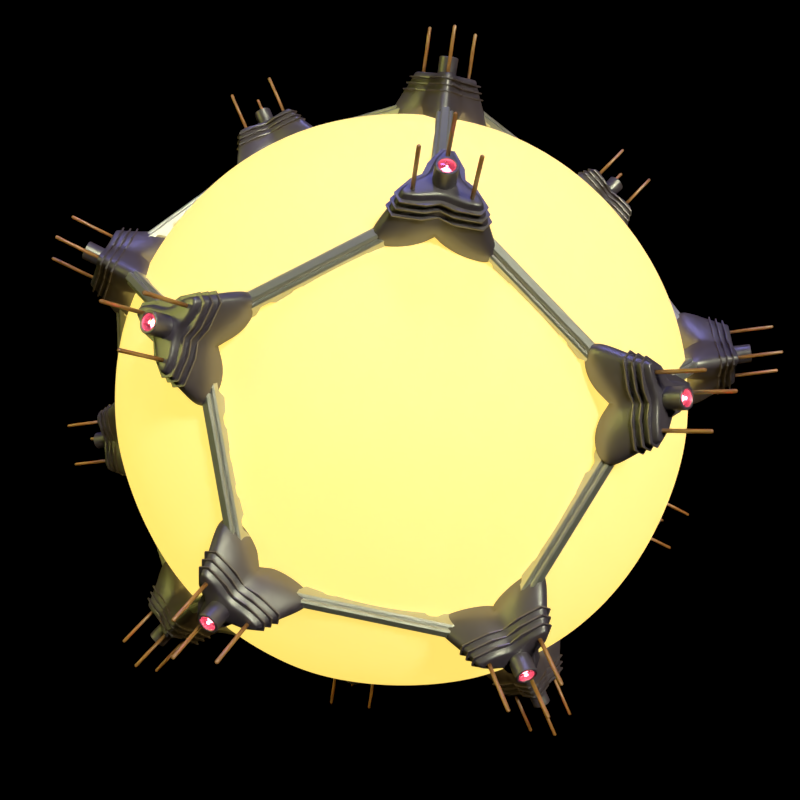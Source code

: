 # Source: plasma_torpedo.blend  (saved by Blender 2.79.0; exported with 4.5.12 LTS)
import bpy
from mathutils import Matrix  # noqa: F401  (used for matrix-valued properties, if any)

bpy.ops.wm.read_factory_settings(use_empty=True)
scene = bpy.context.scene
scene.name = 'Scene'

# ---- collections
col_collection_1 = bpy.data.collections.new('Collection 1'); scene.collection.children.link(col_collection_1)
col_collection_2 = bpy.data.collections.new('Collection 2'); scene.collection.children.link(col_collection_2)
col_collection_11 = bpy.data.collections.new('Collection 11'); scene.collection.children.link(col_collection_11)
col_collection_11.hide_render = True
col_collection_11.hide_viewport = True
col_collection_12 = bpy.data.collections.new('Collection 12'); scene.collection.children.link(col_collection_12)
col_collection_12.hide_render = True
col_collection_12.hide_viewport = True
col_collection_13 = bpy.data.collections.new('Collection 13'); scene.collection.children.link(col_collection_13)
col_collection_13.hide_render = True
col_collection_13.hide_viewport = True
col_collection_14 = bpy.data.collections.new('Collection 14'); scene.collection.children.link(col_collection_14)
col_collection_14.hide_render = True
col_collection_14.hide_viewport = True
col_collection_15 = bpy.data.collections.new('Collection 15'); scene.collection.children.link(col_collection_15)
col_collection_15.hide_render = True
col_collection_15.hide_viewport = True
col_collection_16 = bpy.data.collections.new('Collection 16'); scene.collection.children.link(col_collection_16)
col_collection_16.hide_render = True
col_collection_16.hide_viewport = True
col_cap = bpy.data.collections.new('Cap')  # instanced only; not linked into the scene
col_sensor = bpy.data.collections.new('Sensor')  # instanced only; not linked into the scene
col_strut = bpy.data.collections.new('Strut')  # instanced only; not linked into the scene

# ---- materials (node trees are filled in below, after node groups)
mat_plasma = bpy.data.materials.new('Plasma')
mat_plasma.alpha_threshold = 0.0
mat_plasma.roughness = 0.5
mat_strut = bpy.data.materials.new('Strut')
mat_strut.alpha_threshold = 0.0
mat_strut.roughness = 0.5
mat_metal_dark = bpy.data.materials.new('Metal Dark')
mat_metal_dark.alpha_threshold = 0.0
mat_metal_dark.roughness = 0.5
mat_lens_glass = bpy.data.materials.new('Lens Glass')
mat_lens_glass.alpha_threshold = 0.0
mat_lens_glass.roughness = 0.5
mat_material = bpy.data.materials.new('Material')
mat_material.alpha_threshold = 0.0
mat_material.roughness = 0.5
mat_metal_orange = bpy.data.materials.new('Metal Orange')
mat_metal_orange.alpha_threshold = 0.0
mat_metal_orange.roughness = 0.5

# ---- node groups
ng_auto_smooth = bpy.data.node_groups.new('Auto Smooth', 'GeometryNodeTree')
_s = ng_auto_smooth.interface.new_socket(name='Geometry', in_out='OUTPUT', socket_type='NodeSocketGeometry')
_s = ng_auto_smooth.interface.new_socket(name='Geometry', in_out='INPUT', socket_type='NodeSocketGeometry')
_s = ng_auto_smooth.interface.new_socket(name='Angle', in_out='INPUT', socket_type='NodeSocketFloat')
_s.subtype = 'ANGLE'
_s.min_value = 0.0
_s.max_value = 3.142
ng_auto_smooth.is_modifier = True
_N = ng_auto_smooth.nodes; _L = ng_auto_smooth.links
n0 = _N.new('NodeGroupOutput'); n0.name = 'Group Output'; n0.location = (480, -100)
n1 = _N.new('NodeGroupInput'); n1.name = 'Group Input'; n1.location = (-420, -300)
n2 = _N.new('NodeGroupInput'); n2.name = 'Group Input.001'; n2.location = (-60, -100)
n3 = _N.new('GeometryNodeSetShadeSmooth'); n3.name = 'Set Shade Smooth'; n3.location = (120, -100)
n3.domain = 'EDGE'
n4 = _N.new('GeometryNodeSetShadeSmooth'); n4.name = 'Set Shade Smooth.001'; n4.location = (300, -100)
n5 = _N.new('GeometryNodeInputMeshEdgeAngle'); n5.name = 'Edge Angle'; n5.location = (-420, -220)
n6 = _N.new('GeometryNodeInputEdgeSmooth'); n6.name = 'Is Edge Smooth'; n6.location = (-60, -160)
n7 = _N.new('GeometryNodeInputShadeSmooth'); n7.name = 'Is Face Smooth'; n7.location = (-240, -340)
n8 = _N.new('FunctionNodeBooleanMath'); n8.name = 'Boolean Math'; n8.location = (-60, -220)
n9 = _N.new('FunctionNodeCompare'); n9.name = 'Compare'; n9.location = (-240, -180)
n9.operation = 'LESS_EQUAL'
_L.new(n5.outputs[0], n9.inputs[0])
_L.new(n4.outputs[0], n0.inputs[0])
_L.new(n1.outputs[1], n9.inputs[1])
_L.new(n9.outputs[0], n8.inputs[0])
_L.new(n7.outputs[0], n8.inputs[1])
_L.new(n2.outputs[0], n3.inputs[0])
_L.new(n6.outputs[0], n3.inputs[1])
_L.new(n3.outputs[0], n4.inputs[0])
_L.new(n8.outputs[0], n3.inputs[2])
n0.is_active_output = True

# ---- material node trees
mat_plasma.use_nodes = True; mat_plasma.node_tree.nodes.clear()
_N = mat_plasma.node_tree.nodes; _L = mat_plasma.node_tree.links
n0 = _N.new('ShaderNodeEmission'); n0.name = 'Emission'; n0.location = (43, 416)
n0.inputs[0].default_value = (0.8, 0.5779, 0.116, 1.0)
n0.inputs[1].default_value = 3.0
n1 = _N.new('ShaderNodeOutputMaterial'); n1.name = 'Material Output'; n1.location = (519, 300)
n2 = _N.new('ShaderNodeMixShader'); n2.name = 'Mix Shader'; n2.location = (302, 403)
n2.inputs[0].default_value = 0.5455
n3 = _N.new('ShaderNodeBsdfDiffuse'); n3.name = 'Diffuse BSDF'; n3.location = (34, 278)
_L.new(n0.outputs[0], n2.inputs[1])
_L.new(n2.outputs[0], n1.inputs[0])
_L.new(n3.outputs[0], n2.inputs[2])
n1.is_active_output = True
mat_strut.use_nodes = True; mat_strut.node_tree.nodes.clear()
_N = mat_strut.node_tree.nodes; _L = mat_strut.node_tree.links
n0 = _N.new('ShaderNodeOutputMaterial'); n0.name = 'Material Output'; n0.location = (350, 300)
n1 = _N.new('ShaderNodeBsdfDiffuse'); n1.name = 'Diffuse BSDF'; n1.location = (-100, 242)
n1.inputs[0].default_value = (0.284, 0.284, 0.284, 1.0)
n2 = _N.new('ShaderNodeMixShader'); n2.name = 'Mix Shader'; n2.location = (130, 349)
n3 = _N.new('ShaderNodeBsdfAnisotropic'); n3.name = 'Glossy BSDF'; n3.location = (-97, 436)
n3.distribution = 'GGX'
n3.inputs[0].default_value = (1.0, 1.0, 1.0, 1.0)
n3.inputs[1].default_value = 0.4472
_L.new(n1.outputs[0], n2.inputs[2])
_L.new(n2.outputs[0], n0.inputs[0])
_L.new(n3.outputs[0], n2.inputs[1])
n0.is_active_output = True
mat_metal_dark.use_nodes = True; mat_metal_dark.node_tree.nodes.clear()
_N = mat_metal_dark.node_tree.nodes; _L = mat_metal_dark.node_tree.links
n0 = _N.new('ShaderNodeOutputMaterial'); n0.name = 'Material Output'; n0.location = (415, 300)
n1 = _N.new('ShaderNodeBsdfDiffuse'); n1.name = 'Diffuse BSDF'; n1.location = (-35, 231)
n1.inputs[0].default_value = (0.08669, 0.06707, 0.1133, 1.0)
n2 = _N.new('ShaderNodeBsdfAnisotropic'); n2.name = 'Glossy BSDF'; n2.location = (-17, 408)
n2.distribution = 'GGX'
n2.inputs[1].default_value = 0.4472
n3 = _N.new('ShaderNodeMixShader'); n3.name = 'Mix Shader'; n3.location = (195, 338)
n3.inputs[0].default_value = 0.7636
_L.new(n1.outputs[0], n3.inputs[2])
_L.new(n3.outputs[0], n0.inputs[0])
_L.new(n2.outputs[0], n3.inputs[1])
n0.is_active_output = True
mat_lens_glass.use_nodes = True; mat_lens_glass.node_tree.nodes.clear()
_N = mat_lens_glass.node_tree.nodes; _L = mat_lens_glass.node_tree.links
n0 = _N.new('ShaderNodeBsdfGlass'); n0.name = 'Glass BSDF'; n0.location = (-84, 368)
n0.distribution = 'BECKMANN'
n0.inputs[2].default_value = 1.45
n1 = _N.new('ShaderNodeOutputMaterial'); n1.name = 'Material Output'; n1.location = (300, 300)
_L.new(n0.outputs[0], n1.inputs[0])
n1.is_active_output = True
mat_material.use_nodes = True; mat_material.node_tree.nodes.clear()
_N = mat_material.node_tree.nodes; _L = mat_material.node_tree.links
n0 = _N.new('ShaderNodeOutputMaterial'); n0.name = 'Material Output'; n0.location = (300, 300)
n1 = _N.new('ShaderNodeBsdfDiffuse'); n1.name = 'Diffuse BSDF'; n1.location = (10, 300)
_L.new(n1.outputs[0], n0.inputs[0])
n0.is_active_output = True
mat_metal_orange.use_nodes = True; mat_metal_orange.node_tree.nodes.clear()
_N = mat_metal_orange.node_tree.nodes; _L = mat_metal_orange.node_tree.links
n0 = _N.new('ShaderNodeOutputMaterial'); n0.name = 'Material Output'; n0.location = (415, 300)
n1 = _N.new('ShaderNodeBsdfDiffuse'); n1.name = 'Diffuse BSDF'; n1.location = (-35, 231)
n1.inputs[0].default_value = (0.5084, 0.2063, 0.03851, 1.0)
n2 = _N.new('ShaderNodeBsdfAnisotropic'); n2.name = 'Glossy BSDF'; n2.location = (-17, 408)
n2.distribution = 'GGX'
n2.inputs[1].default_value = 0.4472
n3 = _N.new('ShaderNodeMixShader'); n3.name = 'Mix Shader'; n3.location = (195, 338)
n3.inputs[0].default_value = 0.7636
_L.new(n1.outputs[0], n3.inputs[2])
_L.new(n3.outputs[0], n0.inputs[0])
_L.new(n2.outputs[0], n3.inputs[1])
n0.is_active_output = True

# ---- world
world_world = bpy.data.worlds.new('World'); scene.world = world_world
world_world.use_nodes = True; world_world.node_tree.nodes.clear()
_N = world_world.node_tree.nodes; _L = world_world.node_tree.links
n0 = _N.new('ShaderNodeOutputWorld'); n0.name = 'World Output'; n0.location = (300, 300)
n1 = _N.new('ShaderNodeBackground'); n1.name = 'Background'; n1.location = (10, 300)
n1.inputs[0].default_value = (0.05088, 0.05088, 0.05088, 1.0)
n0.is_active_output = True
world_world.color = (0.05088, 0.05088, 0.05088)
world_world.use_sun_shadow = False
world_world.sun_shadow_jitter_overblur = 0.0
world_world.cycles.sampling_method = 'MANUAL'

# ---- cameras
cam_camera = bpy.data.cameras.new('Camera')
cam_camera.clip_end = 100.0
cam_camera.lens = 35.0
cam_camera.sensor_width = 32.0
cam_camera.sensor_height = 18.0
cam_camera.ortho_scale = 7.314
cam_camera.dof.focus_distance = 0.0

# ---- lights
light_lamp = bpy.data.lights.new('Lamp', 'SUN')
light_lamp.color = (1.0, 1.0, 0.6921)
light_lamp.transmission_factor = 0.0
light_lamp.cutoff_distance = 30.0
light_lamp.angle = 0.1993
light_lamp.energy = 2.0
light_lamp.shadow_buffer_clip_start = 1.001
light_lamp.shadow_soft_size = 0.1
light_lamp.shadow_cascade_max_distance = 1000.0
light_lamp_001 = bpy.data.lights.new('Lamp.001', 'SUN')
light_lamp_001.color = (1.0, 1.0, 0.214)
light_lamp_001.transmission_factor = 0.0
light_lamp_001.cutoff_distance = 30.0
light_lamp_001.angle = 0.1993
light_lamp_001.energy = 0.6
light_lamp_001.shadow_buffer_clip_start = 1.001
light_lamp_001.shadow_soft_size = 0.1
light_lamp_001.shadow_cascade_max_distance = 1000.0
light_lamp_002 = bpy.data.lights.new('Lamp.002', 'SUN')
light_lamp_002.color = (0.3185, 0.3185, 1.0)
light_lamp_002.transmission_factor = 0.0
light_lamp_002.cutoff_distance = 30.0
light_lamp_002.angle = 0.1993
light_lamp_002.energy = 0.7
light_lamp_002.shadow_buffer_clip_start = 1.001
light_lamp_002.shadow_soft_size = 0.1
light_lamp_002.shadow_cascade_max_distance = 1000.0
light_point = bpy.data.lights.new('Point', 'POINT')
light_point.color = (1.0, 0.09652, 0.1379)
light_point.transmission_factor = 0.0
light_point.shadow_buffer_clip_start = 0.5
light_point.shadow_soft_size = 0.1
light_point.shadow_maximum_resolution = 0.006
light_point.use_absolute_resolution = True

# ---- meshes
me_solid = bpy.data.meshes.new('Solid')
me_solid.from_pydata([(0.5774, 0.5774, 0.5774), (0.5774, 0.5774, -0.5774), (0.5774, -0.5774, 0.5774), (0.5774, -0.5774, -0.5774), (-0.5774, 0.5774, 0.5774), (-0.5774, 0.5774, -0.5774), (-0.5774, -0.5774, 0.5774), (-0.5774, -0.5774, -0.5774), (0.3568, 0.9342, 0.0), (-0.3568, 0.9342, 0.0), (0.3568, -0.9342, 0.0), (-0.3568, -0.9342, 0.0), (0.9342, 0.0, 0.3568), (0.9342, 0.0, -0.3568), (-0.9342, 0.0, 0.3568), (-0.9342, 0.0, -0.3568), (0.0, 0.3568, 0.9342), (0.0, -0.3568, 0.9342), (0.0, 0.3568, -0.9342), (0.0, -0.3568, -0.9342)], [(8, 9), (6, 14), (4, 9), (16, 17), (0, 16), (6, 17), (7, 15), (7, 19), (10, 11), (4, 16), (6, 11), (2, 17), (1, 13), (18, 19), (3, 19), (3, 10), (5, 18), (12, 13), (2, 12), (7, 11), (0, 8), (2, 10), (1, 18), (14, 15), (5, 15), (4, 14), (3, 13), (5, 9), (1, 8), (0, 12)], [])
me_solid.use_remesh_preserve_volume = False
me_solid.use_remesh_preserve_attributes = False
me_solid.use_mirror_vertex_groups = False
me_solid.update()
me_icosphere_001 = bpy.data.meshes.new('Icosphere.001')
me_icosphere_001.from_pydata([(9.992e-16, -1.479e-09, -1.0), (0.7236, -0.512, -0.4472), (-0.2764, -0.8284, -0.4472), (-0.8944, -1.479e-09, -0.4472), (-0.2764, 0.8284, -0.4472), (0.7236, 0.512, -0.4472), (0.2764, -0.8284, 0.4472), (-0.7236, -0.512, 0.4472), (-0.7236, 0.512, 0.4472), (0.2764, 0.8284, 0.4472), (0.8944, -1.479e-09, 0.4472), (9.992e-16, -1.479e-09, 1.0), (-0.1625, -0.4869, -0.8507), (0.4253, -0.3009, -0.8507), (0.2629, -0.7878, -0.5257), (0.8506, -1.479e-09, -0.5257), (0.4253, 0.3009, -0.8507), (-0.5257, -1.479e-09, -0.8507), (-0.6882, -0.4869, -0.5257), (-0.1625, 0.4869, -0.8507), (-0.6882, 0.4869, -0.5257), (0.2629, 0.7878, -0.5257), (0.9511, -0.3009, 0.0), (0.9511, 0.3009, 0.0), (9.992e-16, -0.9738, 0.0), (0.5878, -0.7879, 0.0), (-0.9511, -0.3009, 0.0), (-0.5878, -0.7879, 0.0), (-0.5878, 0.7879, 0.0), (-0.9511, 0.3009, 0.0), (0.5878, 0.7879, 0.0), (9.992e-16, 0.9738, 0.0), (0.6882, -0.4869, 0.5257), (-0.2629, -0.7878, 0.5257), (-0.8506, -1.479e-09, 0.5257), (-0.2629, 0.7878, 0.5257), (0.6882, 0.4869, 0.5257), (0.1625, -0.4869, 0.8507), (0.5257, -1.479e-09, 0.8507), (-0.4253, -0.3009, 0.8507), (-0.4253, 0.3009, 0.8507), (0.1625, 0.4869, 0.8507)], [], [(0, 13, 12), (1, 13, 15), (0, 12, 17), (0, 17, 19), (0, 19, 16), (1, 15, 22), (2, 14, 24), (3, 18, 26), (4, 20, 28), (5, 21, 30), (1, 22, 25), (2, 24, 27), (3, 26, 29), (4, 28, 31), (5, 30, 23), (6, 32, 37), (7, 33, 39), (8, 34, 40), (9, 35, 41), (10, 36, 38), (38, 41, 11), (38, 36, 41), (36, 9, 41), (41, 40, 11), (41, 35, 40), (35, 8, 40), (40, 39, 11), (40, 34, 39), (34, 7, 39), (39, 37, 11), (39, 33, 37), (33, 6, 37), (37, 38, 11), (37, 32, 38), (32, 10, 38), (23, 36, 10), (23, 30, 36), (30, 9, 36), (31, 35, 9), (31, 28, 35), (28, 8, 35), (29, 34, 8), (29, 26, 34), (26, 7, 34), (27, 33, 7), (27, 24, 33), (24, 6, 33), (25, 32, 6), (25, 22, 32), (22, 10, 32), (30, 31, 9), (30, 21, 31), (21, 4, 31), (28, 29, 8), (28, 20, 29), (20, 3, 29), (26, 27, 7), (26, 18, 27), (18, 2, 27), (24, 25, 6), (24, 14, 25), (14, 1, 25), (22, 23, 10), (22, 15, 23), (15, 5, 23), (16, 21, 5), (16, 19, 21), (19, 4, 21), (19, 20, 4), (19, 17, 20), (17, 3, 20), (17, 18, 3), (17, 12, 18), (12, 2, 18), (15, 16, 5), (15, 13, 16), (13, 0, 16), (12, 14, 2), (12, 13, 14), (13, 1, 14)])
me_icosphere_001.polygons.foreach_set('use_smooth', [True] * 80)
me_icosphere_001.materials.append(mat_plasma)
me_icosphere_001.use_remesh_preserve_volume = False
me_icosphere_001.use_remesh_preserve_attributes = False
me_icosphere_001.use_mirror_vertex_groups = False
me_icosphere_001.update()
me_cube_002 = bpy.data.meshes.new('Cube.002')
me_cube_002.from_pydata([(4.0, 7.451e-09, 1.669e-06), (3.0, 7.451e-09, 1.669e-06), (2.0, 1.0, 1.669e-06), (1.0, 1.0, 1.669e-06), (0.0, 7.451e-09, 1.669e-06), (0.0, -1.0, 1.669e-06), (7.0, 7.451e-09, 1.669e-06), (6.0, 1.0, 1.669e-06), (5.0, 1.0, 1.669e-06), (8.0, -1.0, 1.669e-06), (4.0, -1.0, 1.669e-06), (11.0, 7.451e-09, 1.669e-06), (10.0, 1.0, 1.669e-06), (9.0, 1.0, 1.669e-06), (8.0, 7.451e-09, 1.669e-06), (12.0, -1.0, 1.669e-06), (16.0, 7.451e-09, 1.669e-06), (15.0, 7.451e-09, 1.669e-06), (14.0, 1.0, 1.669e-06), (13.0, 1.0, 1.669e-06), (12.0, 7.451e-09, 1.669e-06), (16.0, -1.0, 1.669e-06), (-12.0, 7.451e-09, 1.669e-06), (-13.0, 7.451e-09, 1.669e-06), (-14.0, 1.0, 1.669e-06), (-15.0, 1.0, 1.669e-06), (-16.0, 7.451e-09, 1.669e-06), (-12.0, -1.0, 1.669e-06), (-16.0, -1.0, 1.669e-06), (-8.0, 7.451e-09, 1.669e-06), (-9.0, 7.451e-09, 1.669e-06), (-10.0, 1.0, 1.669e-06), (-11.0, 1.0, 1.669e-06), (-5.0, 7.451e-09, 1.669e-06), (-6.0, 1.0, 1.669e-06), (-7.0, 1.0, 1.669e-06), (-4.0, -1.0, 1.669e-06), (-8.0, -1.0, 1.669e-06), (-1.0, 7.451e-09, 1.669e-06), (-2.0, 1.0, 1.669e-06), (-3.0, 1.0, 1.669e-06), (-4.0, 7.451e-09, 1.669e-06)], [], [(4, 38, 39, 40, 41, 33, 34, 35, 29, 30, 31, 32, 22, 23, 24, 25, 26, 28, 27, 37, 36, 5, 10, 9, 15, 21, 16, 17, 18, 19, 20, 11, 12, 13, 14, 6, 7, 8, 0, 1, 2, 3)])
me_cube_002.use_remesh_preserve_volume = False
me_cube_002.use_remesh_preserve_attributes = False
me_cube_002.use_mirror_vertex_groups = False
me_cube_002.update()
me_cube_001 = bpy.data.meshes.new('Cube.001')
me_cube_001.from_pydata([(4.0, 0.5333, 0.6), (3.0, 0.5333, 0.6), (2.0, 1.533, 0.6), (1.0, 1.533, 0.6), (0.0, 0.5333, 0.6), (0.0, -1.535, 0.6), (7.0, 0.5333, 0.6), (6.0, 1.533, 0.6), (5.0, 1.533, 0.6), (8.0, -1.535, 0.6), (4.0, -1.535, 0.6), (11.0, 0.5333, 0.6), (10.0, 1.533, 0.6), (9.0, 1.533, 0.6), (8.0, 0.5333, 0.6), (12.0, -1.535, 0.6), (16.0, 0.5333, 0.6), (15.0, 0.5333, 0.6), (14.0, 1.533, 0.6), (13.0, 1.533, 0.6), (12.0, 0.5333, 0.6), (16.0, -1.535, 0.6), (-12.0, 0.5333, 0.6), (-13.0, 0.5333, 0.6), (-14.0, 1.533, 0.6), (-15.0, 1.533, 0.6), (-16.0, 0.5333, 0.6), (-12.0, -1.535, 0.6), (-16.0, -1.535, 0.6), (-8.0, 0.5333, 0.6), (-9.0, 0.5333, 0.6), (-10.0, 1.533, 0.6), (-11.0, 1.533, 0.6), (-5.0, 0.5333, 0.6), (-6.0, 1.533, 0.6), (-7.0, 1.533, 0.6), (-4.0, -1.535, 0.6), (-8.0, -1.535, 0.6), (-1.0, 0.5333, 0.6), (-2.0, 1.533, 0.6), (-3.0, 1.533, 0.6), (-4.0, 0.5333, 0.6), (0.0, 0.5333, -0.6325), (1.0, 1.533, -0.6325), (3.0, 0.5333, -0.6325), (4.0, 0.5333, -0.6325), (2.0, 1.533, -0.6325), (5.0, 1.533, -0.6325), (6.0, 1.533, -0.6325), (7.0, 0.5333, -0.6325), (8.0, -1.535, -0.6325), (4.0, -1.535, -0.6325), (8.0, 0.5333, -0.6325), (9.0, 1.533, -0.6325), (10.0, 1.533, -0.6325), (11.0, 0.5333, -0.6325), (12.0, 0.5333, -0.6325), (13.0, 1.533, -0.6325), (15.0, 0.5333, -0.6325), (16.0, 0.5333, -0.6325), (14.0, 1.533, -0.6325), (16.0, -1.535, -0.6325), (-16.0, 0.5333, -0.6325), (-15.0, 1.533, -0.6325), (-13.0, 0.5333, -0.6325), (-12.0, 0.5333, -0.6325), (-14.0, 1.533, -0.6325), (-12.0, -1.535, -0.6325), (-16.0, -1.535, -0.6325), (-9.0, 0.5333, -0.6325), (-8.0, 0.5333, -0.6325), (-11.0, 1.533, -0.6325), (-10.0, 1.533, -0.6325), (-7.0, 1.533, -0.6325), (-6.0, 1.533, -0.6325), (-5.0, 0.5333, -0.6325), (-4.0, -1.535, -0.6325), (-8.0, -1.535, -0.6325), (-4.0, 0.5333, -0.6325), (-3.0, 1.533, -0.6325), (-2.0, 1.533, -0.6325), (-1.0, 0.5333, -0.6325), (0.0, -1.535, -0.6325), (12.0, -1.535, -0.6325), (4.0, -0.02113, 1.093), (3.0, -0.02113, 1.093), (2.0, 0.9789, 1.093), (1.0, 0.9789, 1.093), (0.0, -0.02113, 1.093), (0.0, -1.021, 1.093), (7.0, -0.02113, 1.093), (6.0, 0.9789, 1.093), (5.0, 0.9789, 1.093), (8.0, -1.021, 1.093), (4.0, -1.021, 1.093), (11.0, -0.02113, 1.093), (10.0, 0.9789, 1.093), (9.0, 0.9789, 1.093), (8.0, -0.02113, 1.093), (12.0, -1.021, 1.093), (16.0, -0.02113, 1.093), (15.0, -0.02113, 1.093), (14.0, 0.9789, 1.093), (13.0, 0.9789, 1.093), (12.0, -0.02113, 1.093), (16.0, -1.021, 1.093), (-12.0, -0.02113, 1.093), (-13.0, -0.02113, 1.093), (-14.0, 0.9789, 1.093), (-15.0, 0.9789, 1.093), (-16.0, -0.02113, 1.093), (-12.0, -1.021, 1.093), (-16.0, -1.021, 1.093), (-8.0, -0.02113, 1.093), (-9.0, -0.02113, 1.093), (-10.0, 0.9789, 1.093), (-11.0, 0.9789, 1.093), (-5.0, -0.02113, 1.093), (-6.0, 0.9789, 1.093), (-7.0, 0.9789, 1.093), (-4.0, -1.021, 1.093), (-8.0, -1.021, 1.093), (-1.0, -0.02113, 1.093), (-2.0, 0.9789, 1.093), (-3.0, 0.9789, 1.093), (-4.0, -0.02113, 1.093), (0.0, -0.02113, -1.126), (1.0, 0.9789, -1.126), (3.0, -0.02113, -1.126), (4.0, -0.02113, -1.126), (2.0, 0.9789, -1.126), (5.0, 0.9789, -1.126), (6.0, 0.9789, -1.126), (7.0, -0.02113, -1.126), (8.0, -1.021, -1.126), (4.0, -1.021, -1.126), (8.0, -0.02113, -1.126), (9.0, 0.9789, -1.126), (10.0, 0.9789, -1.126), (11.0, -0.02113, -1.126), (12.0, -0.02113, -1.126), (13.0, 0.9789, -1.126), (15.0, -0.02113, -1.126), (16.0, -0.02113, -1.126), (14.0, 0.9789, -1.126), (16.0, -1.021, -1.126), (-16.0, -0.02113, -1.126), (-15.0, 0.9789, -1.126), (-13.0, -0.02113, -1.126), (-12.0, -0.02113, -1.126), (-14.0, 0.9789, -1.126), (-12.0, -1.021, -1.126), (-16.0, -1.021, -1.126), (-9.0, -0.02113, -1.126), (-8.0, -0.02113, -1.126), (-11.0, 0.9789, -1.126), (-10.0, 0.9789, -1.126), (-7.0, 0.9789, -1.126), (-6.0, 0.9789, -1.126), (-5.0, -0.02113, -1.126), (-4.0, -1.021, -1.126), (-8.0, -1.021, -1.126), (-4.0, -0.02113, -1.126), (-3.0, 0.9789, -1.126), (-2.0, 0.9789, -1.126), (-1.0, -0.02113, -1.126), (0.0, -1.021, -1.126), (12.0, -1.021, -1.126)], [], [(4, 3, 2, 1, 0, 8, 7, 6, 14, 13, 12, 11, 20, 19, 18, 17, 16, 21, 15, 9, 10, 5, 36, 37, 27, 28, 26, 25, 24, 23, 22, 32, 31, 30, 29, 35, 34, 33, 41, 40, 39, 38), (42, 81, 80, 79, 78, 75, 74, 73, 70, 69, 72, 71, 65, 64, 66, 63, 62, 68, 67, 77, 76, 82, 51, 50, 83, 61, 59, 58, 60, 57, 56, 55, 54, 53, 52, 49, 48, 47, 45, 44, 46, 43), (11, 12, 54, 55), (32, 22, 65, 71), (30, 31, 72, 69), (19, 20, 56, 57), (27, 37, 77, 67), (34, 35, 73, 74), (16, 17, 58, 59), (35, 29, 70, 73), (33, 34, 74, 75), (18, 19, 57, 60), (41, 33, 75, 78), (37, 36, 76, 77), (17, 18, 60, 58), (4, 38, 81, 42), (3, 4, 42, 43), (40, 41, 78, 79), (21, 16, 59, 61), (36, 5, 82, 76), (0, 1, 44, 45), (39, 40, 79, 80), (25, 26, 62, 63), (2, 3, 43, 46), (38, 39, 80, 81), (22, 23, 64, 65), (1, 2, 46, 44), (5, 10, 51, 82), (24, 25, 63, 66), (7, 8, 47, 48), (8, 0, 45, 47), (23, 24, 66, 64), (6, 7, 48, 49), (14, 6, 49, 52), (28, 27, 67, 68), (10, 9, 50, 51), (20, 11, 55, 56), (26, 28, 68, 62), (13, 14, 52, 53), (9, 15, 83, 50), (29, 30, 69, 70), (12, 13, 53, 54), (15, 21, 61, 83), (31, 32, 71, 72), (88, 87, 86, 85, 84, 92, 91, 90, 98, 97, 96, 95, 104, 103, 102, 101, 100, 105, 99, 93, 94, 89, 120, 121, 111, 112, 110, 109, 108, 107, 106, 116, 115, 114, 113, 119, 118, 117, 125, 124, 123, 122), (126, 165, 164, 163, 162, 159, 158, 157, 154, 153, 156, 155, 149, 148, 150, 147, 146, 152, 151, 161, 160, 166, 135, 134, 167, 145, 143, 142, 144, 141, 140, 139, 138, 137, 136, 133, 132, 131, 129, 128, 130, 127), (95, 96, 138, 139), (116, 106, 149, 155), (114, 115, 156, 153), (103, 104, 140, 141), (111, 121, 161, 151), (118, 119, 157, 158), (100, 101, 142, 143), (119, 113, 154, 157), (117, 118, 158, 159), (102, 103, 141, 144), (125, 117, 159, 162), (121, 120, 160, 161), (101, 102, 144, 142), (88, 122, 165, 126), (87, 88, 126, 127), (124, 125, 162, 163), (105, 100, 143, 145), (120, 89, 166, 160), (84, 85, 128, 129), (123, 124, 163, 164), (109, 110, 146, 147), (86, 87, 127, 130), (122, 123, 164, 165), (106, 107, 148, 149), (85, 86, 130, 128), (89, 94, 135, 166), (108, 109, 147, 150), (91, 92, 131, 132), (92, 84, 129, 131), (107, 108, 150, 148), (90, 91, 132, 133), (98, 90, 133, 136), (112, 111, 151, 152), (94, 93, 134, 135), (104, 95, 139, 140), (110, 112, 152, 146), (97, 98, 136, 137), (93, 99, 167, 134), (113, 114, 153, 154), (96, 97, 137, 138), (99, 105, 145, 167), (115, 116, 155, 156)])
me_cube_001.materials.append(mat_strut)
me_cube_001.use_remesh_preserve_volume = False
me_cube_001.use_remesh_preserve_attributes = False
me_cube_001.use_mirror_vertex_groups = False
me_cube_001.update()
me_cube_000 = bpy.data.meshes.new('Cube.000')
me_cube_000.from_pydata([(1.82, -0.09, 1.106), (2.13, -0.09, 1.106), (1.82, -0.09, -0.5445), (1.82, -0.09, -0.6945), (1.67, -0.09, -0.8445), (1.67, -0.09, -0.9945), (1.82, -0.09, -1.144), (2.13, -0.09, -0.5445), (2.13, -0.09, -1.144), (1.82, -0.09, 0.05554), (1.82, -0.09, -0.09446), (1.67, -0.09, -0.2445), (1.67, -0.09, -0.3945), (1.82, -0.09, 0.5055), (1.67, -0.09, 0.3555), (1.67, -0.09, 0.2055), (2.13, -0.09, 0.6555), (2.13, -0.09, 0.05554), (1.67, -0.09, 0.9555), (1.67, -0.09, 0.8055), (1.82, -0.09, 0.6555), (1.82, 0.09488, 1.106), (1.82, 0.09488, -1.144), (1.67, 0.09488, -0.9945), (1.82, 0.09488, -0.6945), (1.82, 0.09488, -0.5445), (1.67, 0.09488, -0.8445), (2.13, 0.09488, -0.5445), (2.13, 0.09488, -1.144), (1.82, 0.09488, -0.09446), (1.82, 0.09488, 0.05554), (1.67, 0.09488, -0.3945), (1.67, 0.09488, -0.2445), (1.67, 0.09488, 0.2055), (1.67, 0.09488, 0.3555), (1.82, 0.09488, 0.5055), (2.13, 0.09488, 0.6555), (2.13, 0.09488, 0.05554), (1.82, 0.09488, 0.6555), (1.67, 0.09488, 0.8055), (1.67, 0.09488, 0.9555), (2.13, 0.09488, 1.106), (1.903, -0.164, 1.106), (2.053, -0.164, 1.106), (1.903, -0.164, -0.5445), (1.903, -0.164, -0.6945), (1.753, -0.164, -0.8445), (1.753, -0.164, -0.9945), (1.903, -0.164, -1.144), (2.053, -0.164, -0.5445), (2.053, -0.164, -1.144), (1.903, -0.164, 0.05554), (1.903, -0.164, -0.09446), (1.753, -0.164, -0.2445), (1.753, -0.164, -0.3945), (1.903, -0.164, 0.5055), (1.753, -0.164, 0.3555), (1.753, -0.164, 0.2055), (2.053, -0.164, 0.6555), (2.053, -0.164, 0.05554), (1.753, -0.164, 0.9555), (1.753, -0.164, 0.8055), (1.903, -0.164, 0.6555), (1.903, 0.1688, 1.106), (1.903, 0.1688, -1.144), (1.753, 0.1688, -0.9945), (1.903, 0.1688, -0.6945), (1.903, 0.1688, -0.5445), (1.753, 0.1688, -0.8445), (2.053, 0.1688, -0.5445), (2.053, 0.1688, -1.144), (1.903, 0.1688, -0.09446), (1.903, 0.1688, 0.05554), (1.753, 0.1688, -0.3945), (1.753, 0.1688, -0.2445), (1.753, 0.1688, 0.2055), (1.753, 0.1688, 0.3555), (1.903, 0.1688, 0.5055), (2.053, 0.1688, 0.6555), (2.053, 0.1688, 0.05554), (1.903, 0.1688, 0.6555), (1.753, 0.1688, 0.8055), (1.753, 0.1688, 0.9555), (2.053, 0.1688, 1.106)], [], [(12, 2, 25, 31), (10, 11, 32, 29), (7, 17, 37, 27), (14, 15, 33, 34), (15, 9, 30, 33), (13, 14, 34, 35), (20, 13, 35, 38), (17, 16, 36, 37), (19, 20, 38, 39), (18, 19, 39, 40), (5, 6, 22, 23), (0, 18, 40, 21), (2, 3, 24, 25), (4, 5, 23, 26), (3, 4, 26, 24), (8, 7, 27, 28), (6, 8, 28, 22), (9, 10, 29, 30), (11, 12, 31, 32), (54, 44, 67, 73), (52, 53, 74, 71), (49, 59, 79, 69), (56, 57, 75, 76), (57, 51, 72, 75), (55, 56, 76, 77), (62, 55, 77, 80), (59, 58, 78, 79), (61, 62, 80, 81), (60, 61, 81, 82), (47, 48, 64, 65), (42, 60, 82, 63), (44, 45, 66, 67), (46, 47, 65, 68), (45, 46, 68, 66), (50, 49, 69, 70), (48, 50, 70, 64), (51, 52, 71, 72), (53, 54, 73, 74), (1, 0, 21, 41), (43, 42, 63, 83), (16, 1, 41, 36), (58, 43, 83, 78), (48, 47, 46, 45, 44, 54, 53, 52, 51, 57, 56, 55, 62, 61, 60, 42, 43, 58, 59, 49, 50), (64, 70, 69, 79, 78, 83, 63, 82, 81, 80, 77, 76, 75, 72, 71, 74, 73, 67, 66, 68, 65), (22, 28, 27, 37, 36, 41, 21, 40, 39, 38, 35, 34, 33, 30, 29, 32, 31, 25, 24, 26, 23), (6, 5, 4, 3, 2, 12, 11, 10, 9, 15, 14, 13, 20, 19, 18, 0, 1, 16, 17, 7, 8)])
me_cube_000.materials.append(mat_strut)
me_cube_000.use_remesh_preserve_volume = False
me_cube_000.use_remesh_preserve_attributes = False
me_cube_000.use_mirror_vertex_groups = False
me_cube_000.update()
me_cylinder = bpy.data.meshes.new('Cylinder')
me_cylinder.from_pydata([(0.0, 1.0, -1.0), (0.0, 1.0, 1.0), (0.1951, 0.9808, -1.0), (0.1951, 0.9808, 1.0), (0.3827, 0.9239, -1.0), (0.3827, 0.9239, 1.0), (0.5556, 0.8315, -1.0), (0.5556, 0.8315, 1.0), (0.7071, 0.7071, -1.0), (0.7071, 0.7071, 1.0), (0.8315, 0.5556, -1.0), (0.8315, 0.5556, 1.0), (0.9239, 0.3827, -1.0), (0.9239, 0.3827, 1.0), (0.9808, 0.1951, -1.0), (0.9808, 0.1951, 1.0), (1.0, 7.55e-08, -1.0), (1.0, 7.55e-08, 1.0), (0.9808, -0.1951, -1.0), (0.9808, -0.1951, 1.0), (0.9239, -0.3827, -1.0), (0.9239, -0.3827, 1.0), (0.8315, -0.5556, -1.0), (0.8315, -0.5556, 1.0), (0.7071, -0.7071, -1.0), (0.7071, -0.7071, 1.0), (0.5556, -0.8315, -1.0), (0.5556, -0.8315, 1.0), (0.3827, -0.9239, -1.0), (0.3827, -0.9239, 1.0), (0.1951, -0.9808, -1.0), (0.1951, -0.9808, 1.0), (-3.258e-07, -1.0, -1.0), (-3.258e-07, -1.0, 1.0), (-0.1951, -0.9808, -1.0), (-0.1951, -0.9808, 1.0), (-0.3827, -0.9239, -1.0), (-0.3827, -0.9239, 1.0), (-0.5556, -0.8315, -1.0), (-0.5556, -0.8315, 1.0), (-0.7071, -0.7071, -1.0), (-0.7071, -0.7071, 1.0), (-0.8315, -0.5556, -1.0), (-0.8315, -0.5556, 1.0), (-0.9239, -0.3827, -1.0), (-0.9239, -0.3827, 1.0), (-0.9808, -0.1951, -1.0), (-0.9808, -0.1951, 1.0), (-1.0, 9.656e-07, -1.0), (-1.0, 9.656e-07, 1.0), (-0.9808, 0.1951, -1.0), (-0.9808, 0.1951, 1.0), (-0.9239, 0.3827, -1.0), (-0.9239, 0.3827, 1.0), (-0.8315, 0.5556, -1.0), (-0.8315, 0.5556, 1.0), (-0.7071, 0.7071, -1.0), (-0.7071, 0.7071, 1.0), (-0.5556, 0.8315, -1.0), (-0.5556, 0.8315, 1.0), (-0.3827, 0.9239, -1.0), (-0.3827, 0.9239, 1.0), (-0.1951, 0.9808, -1.0), (-0.1951, 0.9808, 1.0)], [], [(0, 1, 3, 2), (2, 3, 5, 4), (4, 5, 7, 6), (6, 7, 9, 8), (8, 9, 11, 10), (10, 11, 13, 12), (12, 13, 15, 14), (14, 15, 17, 16), (16, 17, 19, 18), (18, 19, 21, 20), (20, 21, 23, 22), (22, 23, 25, 24), (24, 25, 27, 26), (26, 27, 29, 28), (28, 29, 31, 30), (30, 31, 33, 32), (32, 33, 35, 34), (34, 35, 37, 36), (36, 37, 39, 38), (38, 39, 41, 40), (40, 41, 43, 42), (42, 43, 45, 44), (44, 45, 47, 46), (46, 47, 49, 48), (48, 49, 51, 50), (50, 51, 53, 52), (52, 53, 55, 54), (54, 55, 57, 56), (56, 57, 59, 58), (58, 59, 61, 60), (60, 61, 63, 62), (62, 63, 1, 0)])
me_cylinder.polygons.foreach_set('use_smooth', [True] * 32)
me_cylinder.materials.append(mat_metal_dark)
me_cylinder.use_remesh_preserve_volume = False
me_cylinder.use_remesh_preserve_attributes = False
me_cylinder.use_mirror_vertex_groups = False
me_cylinder.update()
me_sphere = bpy.data.meshes.new('Sphere')
me_sphere.from_pydata([(7.105e-15, 0.1951, 0.708), (7.105e-15, 0.3827, 0.6779), (7.105e-15, 0.5556, 0.629), (7.105e-15, 0.7071, 0.5631), (7.105e-15, 0.8315, 0.4829), (7.105e-15, 0.9239, 0.3914), (7.105e-15, 0.9808, 0.2921), (7.105e-15, 1.0, 0.1889), (7.105e-15, 0.9808, 0.08563), (7.105e-15, 0.5556, -0.2512), (0.03806, 0.1913, 0.708), (0.07466, 0.3753, 0.6779), (0.1084, 0.5449, 0.629), (0.1379, 0.6935, 0.5631), (0.1622, 0.8155, 0.4829), (0.1802, 0.9061, 0.3914), (0.1913, 0.9619, 0.2921), (0.1951, 0.9808, 0.1889), (0.1913, 0.9619, 0.08563), (0.1802, 0.9061, -0.01366), (0.1622, 0.8155, -0.1052), (0.1379, 0.6935, -0.1854), (0.1084, 0.5449, -0.2512), (0.07466, 0.3753, -0.3001), (0.03806, 0.1913, -0.3302), (0.07466, 0.1802, 0.708), (0.1464, 0.3536, 0.6779), (0.2126, 0.5133, 0.629), (0.2706, 0.6533, 0.5631), (0.3182, 0.7682, 0.4829), (0.3536, 0.8536, 0.3914), (0.3753, 0.9061, 0.2921), (0.3827, 0.9239, 0.1889), (0.3753, 0.9061, 0.08563), (0.3536, 0.8536, -0.01366), (0.3182, 0.7682, -0.1052), (0.2706, 0.6533, -0.1854), (0.2126, 0.5133, -0.2512), (0.1464, 0.3536, -0.3001), (0.07466, 0.1802, -0.3302), (0.1084, 0.1622, 0.708), (0.2126, 0.3182, 0.6779), (0.3087, 0.4619, 0.629), (0.3928, 0.5879, 0.5631), (0.4619, 0.6913, 0.4829), (0.5133, 0.7682, 0.3914), (0.5449, 0.8155, 0.2921), (0.5556, 0.8315, 0.1889), (0.5449, 0.8155, 0.08563), (0.5133, 0.7682, -0.01366), (0.4619, 0.6913, -0.1052), (0.3928, 0.5879, -0.1854), (0.3087, 0.4619, -0.2512), (0.2126, 0.3182, -0.3001), (0.1084, 0.1622, -0.3302), (0.1379, 0.1379, 0.708), (0.2706, 0.2706, 0.6779), (0.3928, 0.3928, 0.629), (0.5, 0.5, 0.5631), (0.5879, 0.5879, 0.4829), (0.6533, 0.6533, 0.3914), (0.6935, 0.6935, 0.2921), (0.7071, 0.7071, 0.1889), (0.6935, 0.6935, 0.08563), (0.6533, 0.6533, -0.01366), (0.5879, 0.5879, -0.1052), (0.5, 0.5, -0.1854), (0.3928, 0.3928, -0.2512), (0.2706, 0.2706, -0.3001), (0.1379, 0.1379, -0.3302), (0.1622, 0.1084, 0.708), (0.3182, 0.2126, 0.6779), (0.4619, 0.3087, 0.629), (0.5879, 0.3928, 0.5631), (0.6913, 0.4619, 0.4829), (0.7682, 0.5133, 0.3914), (0.8155, 0.5449, 0.2921), (0.8315, 0.5556, 0.1889), (0.8155, 0.5449, 0.08563), (0.7682, 0.5133, -0.01366), (0.6913, 0.4619, -0.1052), (0.5879, 0.3928, -0.1854), (0.4619, 0.3087, -0.2512), (0.3182, 0.2126, -0.3001), (0.1622, 0.1084, -0.3302), (0.1802, 0.07466, 0.708), (0.3536, 0.1464, 0.6779), (0.5133, 0.2126, 0.629), (0.6533, 0.2706, 0.5631), (0.7682, 0.3182, 0.4829), (0.8536, 0.3536, 0.3914), (0.9061, 0.3753, 0.2921), (0.9239, 0.3827, 0.1889), (0.9061, 0.3753, 0.08563), (0.8536, 0.3536, -0.01366), (0.7682, 0.3182, -0.1052), (0.6533, 0.2706, -0.1854), (0.5133, 0.2126, -0.2512), (0.3536, 0.1464, -0.3001), (0.1802, 0.07466, -0.3302), (0.1913, 0.03806, 0.708), (0.3753, 0.07466, 0.6779), (0.5449, 0.1084, 0.629), (0.6935, 0.1379, 0.5631), (0.8155, 0.1622, 0.4829), (0.9061, 0.1802, 0.3914), (0.9619, 0.1913, 0.2921), (0.9808, 0.1951, 0.1889), (0.9619, 0.1913, 0.08563), (0.9061, 0.1802, -0.01366), (0.8155, 0.1622, -0.1052), (0.6935, 0.1379, -0.1854), (0.5449, 0.1084, -0.2512), (0.3753, 0.07466, -0.3001), (0.1913, 0.03806, -0.3302), (0.1951, -3.06e-07, 0.708), (0.3827, -3.006e-07, 0.6779), (0.5556, -2.964e-07, 0.629), (0.7071, -3.083e-07, 0.5631), (0.8315, -3.286e-07, 0.4829), (0.9239, -2.751e-07, 0.3914), (0.9808, -4.01e-07, 0.2921), (1.0, -3.931e-07, 0.1889), (0.9808, -4.149e-07, 0.08563), (0.9239, -2.576e-07, -0.01366), (0.8315, -3.681e-07, -0.1052), (0.7071, -3.586e-07, -0.1854), (0.5556, -3.853e-07, -0.2512), (0.3827, -3.514e-07, -0.3001), (0.1951, -3.571e-07, -0.3302), (0.1913, -0.03806, 0.708), (0.3753, -0.07466, 0.6779), (0.5449, -0.1084, 0.629), (0.6935, -0.138, 0.5631), (0.8155, -0.1622, 0.4829), (0.9061, -0.1802, 0.3914), (0.9619, -0.1913, 0.2921), (0.9808, -0.1951, 0.1889), (0.9619, -0.1913, 0.08563), (0.9061, -0.1802, -0.01366), (0.8155, -0.1622, -0.1052), (0.6935, -0.138, -0.1854), (0.5449, -0.1084, -0.2512), (0.3753, -0.07466, -0.3001), (0.1913, -0.03806, -0.3302), (0.1802, -0.07466, 0.708), (0.3536, -0.1464, 0.6779), (0.5133, -0.2126, 0.629), (0.6533, -0.2706, 0.5631), (0.7682, -0.3182, 0.4829), (0.8536, -0.3536, 0.3914), (0.9061, -0.3753, 0.2921), (0.9239, -0.3827, 0.1889), (0.9061, -0.3753, 0.08563), (0.8536, -0.3536, -0.01366), (0.7682, -0.3182, -0.1052), (0.6533, -0.2706, -0.1854), (0.5133, -0.2126, -0.2512), (0.3536, -0.1464, -0.3001), (0.1802, -0.07466, -0.3302), (0.1622, -0.1084, 0.708), (0.3182, -0.2126, 0.6779), (0.4619, -0.3087, 0.629), (0.5879, -0.3928, 0.5631), (0.6913, -0.4619, 0.4829), (0.7682, -0.5133, 0.3914), (0.8155, -0.5449, 0.2921), (0.8315, -0.5556, 0.1889), (0.8155, -0.5449, 0.08563), (0.7682, -0.5133, -0.01366), (0.6913, -0.4619, -0.1052), (0.5879, -0.3928, -0.1854), (0.4619, -0.3087, -0.2512), (0.3182, -0.2126, -0.3001), (0.1622, -0.1084, -0.3302), (0.1379, -0.138, 0.708), (0.2706, -0.2706, 0.6779), (0.3928, -0.3928, 0.629), (0.5, -0.5, 0.5631), (0.5879, -0.5879, 0.4829), (0.6533, -0.6533, 0.3914), (0.6935, -0.6935, 0.2921), (0.7071, -0.7071, 0.1889), (0.6935, -0.6935, 0.08563), (0.6533, -0.6533, -0.01366), (0.5879, -0.5879, -0.1052), (0.5, -0.5, -0.1854), (0.3928, -0.3928, -0.2512), (0.2706, -0.2706, -0.3001), (0.1379, -0.138, -0.3302), (0.1084, -0.1622, 0.708), (0.2126, -0.3182, 0.6779), (0.3087, -0.4619, 0.629), (0.3928, -0.5879, 0.5631), (0.4619, -0.6913, 0.4829), (0.5133, -0.7682, 0.3914), (0.5449, -0.8155, 0.2921), (0.5556, -0.8315, 0.1889), (0.5449, -0.8155, 0.08563), (0.5133, -0.7682, -0.01366), (0.4619, -0.6913, -0.1052), (0.3928, -0.5879, -0.1854), (0.3087, -0.4619, -0.2512), (0.2126, -0.3182, -0.3001), (0.1084, -0.1622, -0.3302), (7.105e-15, -3.756e-07, -0.3404), (0.07466, -0.1802, 0.708), (0.1464, -0.3536, 0.6779), (0.2126, -0.5133, 0.629), (0.2706, -0.6533, 0.5631), (0.3182, -0.7682, 0.4829), (0.3536, -0.8536, 0.3914), (0.3753, -0.9061, 0.2921), (0.3827, -0.9239, 0.1889), (0.3753, -0.9061, 0.08563), (0.3536, -0.8536, -0.01366), (0.3182, -0.7682, -0.1052), (0.2706, -0.6533, -0.1854), (0.2126, -0.5133, -0.2512), (0.1464, -0.3536, -0.3001), (0.07466, -0.1802, -0.3302), (0.03806, -0.1913, 0.708), (0.07466, -0.3753, 0.6779), (0.1084, -0.5449, 0.629), (0.1379, -0.6935, 0.5631), (0.1622, -0.8155, 0.4829), (0.1802, -0.9061, 0.3914), (0.1913, -0.9619, 0.2921), (0.1951, -0.9808, 0.1889), (0.1913, -0.9619, 0.08563), (0.1802, -0.9061, -0.01366), (0.1622, -0.8155, -0.1052), (0.1379, -0.6935, -0.1854), (0.1084, -0.5449, -0.2512), (0.07466, -0.3753, -0.3001), (0.03806, -0.1913, -0.3302), (-7.212e-09, -0.1951, 0.708), (4.122e-08, -0.3827, 0.6779), (2.632e-08, -0.5556, 0.629), (-2.584e-08, -0.7071, 0.5631), (-8.544e-08, -0.8315, 0.4829), (6.357e-08, -0.9239, 0.3914), (-8.544e-08, -0.9808, 0.2921), (-1.003e-07, -1.0, 0.1889), (-8.544e-08, -0.9808, 0.08563), (6.357e-08, -0.9239, -0.01366), (-8.544e-08, -0.8315, -0.1052), (-2.584e-08, -0.7071, -0.1854), (-1.094e-08, -0.5556, -0.2512), (3.964e-09, -0.3827, -0.3001), (3.964e-09, -0.1951, -0.3302), (-0.03806, -0.1913, 0.708), (-0.07466, -0.3753, 0.6779), (-0.1084, -0.5449, 0.629), (-0.1379, -0.6935, 0.5631), (-0.1622, -0.8155, 0.4829), (-0.1802, -0.9061, 0.3914), (-0.1913, -0.9619, 0.2921), (-0.1951, -0.9808, 0.1889), (-0.1913, -0.9619, 0.08563), (-0.1802, -0.9061, -0.01366), (-0.1622, -0.8155, -0.1052), (-0.1379, -0.6935, -0.1854), (-0.1084, -0.5449, -0.2512), (-0.07466, -0.3753, -0.3001), (-0.03806, -0.1913, -0.3302), (-0.07466, -0.1802, 0.708), (-0.1464, -0.3536, 0.6779), (-0.2126, -0.5133, 0.629), (-0.2706, -0.6533, 0.5631), (-0.3182, -0.7682, 0.4829), (-0.3536, -0.8536, 0.3914), (-0.3753, -0.9061, 0.2921), (-0.3827, -0.9239, 0.1889), (-0.3753, -0.9061, 0.08563), (-0.3536, -0.8536, -0.01366), (-0.3182, -0.7682, -0.1052), (-0.2706, -0.6533, -0.1854), (-0.2126, -0.5133, -0.2512), (-0.1464, -0.3536, -0.3001), (-0.07466, -0.1802, -0.3302), (-0.1084, -0.1622, 0.708), (-0.2126, -0.3182, 0.6779), (-0.3087, -0.4619, 0.629), (-0.3928, -0.5879, 0.5631), (-0.4619, -0.6913, 0.4829), (-0.5133, -0.7682, 0.3914), (-0.5449, -0.8155, 0.2921), (-0.5556, -0.8315, 0.1889), (-0.5449, -0.8155, 0.08563), (-0.5133, -0.7682, -0.01366), (-0.4619, -0.6913, -0.1052), (-0.3928, -0.5879, -0.1854), (-0.3087, -0.4619, -0.2512), (-0.2126, -0.3182, -0.3001), (-0.1084, -0.1622, -0.3302), (-2.304e-07, -5.35e-07, 0.7182), (-0.1379, -0.138, 0.708), (-0.2706, -0.2706, 0.6779), (-0.3928, -0.3928, 0.629), (-0.5, -0.5, 0.5631), (-0.5879, -0.5879, 0.4829), (-0.6533, -0.6533, 0.3914), (-0.6935, -0.6935, 0.2921), (-0.7071, -0.7071, 0.1889), (-0.6935, -0.6935, 0.08563), (-0.6533, -0.6533, -0.01366), (-0.5879, -0.5879, -0.1052), (-0.5, -0.5, -0.1854), (-0.3928, -0.3928, -0.2512), (-0.2706, -0.2706, -0.3001), (-0.1379, -0.138, -0.3302), (-0.1622, -0.1084, 0.708), (-0.3182, -0.2126, 0.6779), (-0.4619, -0.3087, 0.629), (-0.5879, -0.3928, 0.5631), (-0.6913, -0.4619, 0.4829), (-0.7682, -0.5133, 0.3914), (-0.8155, -0.5449, 0.2921), (-0.8315, -0.5556, 0.1889), (-0.8155, -0.5449, 0.08563), (-0.7682, -0.5133, -0.01366), (-0.6913, -0.4619, -0.1052), (-0.5879, -0.3928, -0.1854), (-0.4619, -0.3087, -0.2512), (-0.3182, -0.2126, -0.3001), (-0.1622, -0.1084, -0.3302), (-0.1802, -0.07466, 0.708), (-0.3536, -0.1464, 0.6779), (-0.5133, -0.2126, 0.629), (-0.6533, -0.2706, 0.5631), (-0.7682, -0.3182, 0.4829), (-0.8536, -0.3536, 0.3914), (-0.9061, -0.3753, 0.2921), (-0.9239, -0.3827, 0.1889), (-0.9061, -0.3753, 0.08563), (-0.8536, -0.3536, -0.01366), (-0.7682, -0.3182, -0.1052), (-0.6533, -0.2706, -0.1854), (-0.5133, -0.2126, -0.2512), (-0.3536, -0.1464, -0.3001), (-0.1802, -0.07466, -0.3302), (-0.1913, -0.03806, 0.708), (-0.3753, -0.07466, 0.6779), (-0.5449, -0.1084, 0.629), (-0.6935, -0.1379, 0.5631), (-0.8155, -0.1622, 0.4829), (-0.9061, -0.1802, 0.3914), (-0.9619, -0.1913, 0.2921), (-0.9808, -0.1951, 0.1889), (-0.9619, -0.1913, 0.08563), (-0.9061, -0.1802, -0.01366), (-0.8155, -0.1622, -0.1052), (-0.6935, -0.1379, -0.1854), (-0.5449, -0.1084, -0.2512), (-0.3753, -0.07466, -0.3001), (-0.1913, -0.03806, -0.3302), (-0.1951, -2.911e-07, 0.708), (-0.3827, -2.634e-07, 0.6779), (-0.5556, -2.666e-07, 0.629), (-0.7071, -1.742e-07, 0.5631), (-0.8315, -1.349e-07, 0.4829), (-0.9239, -3.198e-07, 0.3914), (-0.9808, -1.03e-07, 0.2921), (-1.0, -1.546e-07, 0.1889), (-0.9808, -1.169e-07, 0.08563), (-0.9239, -3.47e-07, -0.01366), (-0.8315, -1.744e-07, -0.1052), (-0.7071, -2.245e-07, -0.1854), (-0.5556, -3.034e-07, -0.2512), (-0.3827, -2.992e-07, -0.3001), (-0.1951, -3.646e-07, -0.3302), (-0.1913, 0.03806, 0.708), (-0.3753, 0.07466, 0.6779), (-0.5449, 0.1084, 0.629), (-0.6935, 0.1379, 0.5631), (-0.8155, 0.1622, 0.4829), (-0.9061, 0.1802, 0.3914), (-0.9619, 0.1913, 0.2921), (-0.9808, 0.1951, 0.1889), (-0.9619, 0.1913, 0.08563), (-0.9061, 0.1802, -0.01366), (-0.8155, 0.1622, -0.1052), (-0.6935, 0.1379, -0.1854), (-0.5449, 0.1084, -0.2512), (-0.3753, 0.07466, -0.3001), (-0.1913, 0.03806, -0.3302), (-0.1802, 0.07466, 0.708), (-0.3536, 0.1464, 0.6779), (-0.5133, 0.2126, 0.629), (-0.6533, 0.2706, 0.5631), (-0.7682, 0.3182, 0.4829), (-0.8536, 0.3536, 0.3914), (-0.9061, 0.3753, 0.2921), (-0.9239, 0.3827, 0.1889), (-0.9061, 0.3753, 0.08563), (-0.8536, 0.3536, -0.01366), (-0.7682, 0.3182, -0.1052), (-0.6533, 0.2706, -0.1854), (-0.5133, 0.2126, -0.2512), (-0.3536, 0.1464, -0.3001), (-0.1802, 0.07466, -0.3302), (-0.1622, 0.1084, 0.708), (-0.3182, 0.2126, 0.6779), (-0.4619, 0.3087, 0.629), (-0.5879, 0.3928, 0.5631), (-0.6913, 0.4619, 0.4829), (-0.7682, 0.5133, 0.3914), (-0.8155, 0.5449, 0.2921), (-0.8315, 0.5556, 0.1889), (-0.8155, 0.5449, 0.08563), (-0.7682, 0.5133, -0.01366), (-0.6913, 0.4619, -0.1052), (-0.5879, 0.3928, -0.1854), (-0.4619, 0.3087, -0.2512), (-0.3182, 0.2126, -0.3001), (-0.1622, 0.1084, -0.3302), (-0.1379, 0.1379, 0.708), (-0.2706, 0.2706, 0.6779), (-0.3928, 0.3928, 0.629), (-0.5, 0.5, 0.5631), (-0.5879, 0.5879, 0.4829), (-0.6533, 0.6533, 0.3914), (-0.6935, 0.6935, 0.2921), (-0.7071, 0.7071, 0.1889), (-0.6935, 0.6935, 0.08563), (-0.6533, 0.6533, -0.01366), (-0.5879, 0.5879, -0.1052), (-0.5, 0.5, -0.1854), (-0.3928, 0.3928, -0.2512), (-0.2706, 0.2706, -0.3001), (-0.1379, 0.1379, -0.3302), (-0.1084, 0.1622, 0.708), (-0.2126, 0.3182, 0.6779), (-0.3087, 0.4619, 0.629), (-0.3928, 0.5879, 0.5631), (-0.4619, 0.6913, 0.4829), (-0.5133, 0.7682, 0.3914), (-0.5449, 0.8155, 0.2921), (-0.5556, 0.8315, 0.1889), (-0.5449, 0.8155, 0.08563), (-0.5133, 0.7682, -0.01366), (-0.4619, 0.6913, -0.1052), (-0.3928, 0.5879, -0.1854), (-0.3087, 0.4619, -0.2512), (-0.2126, 0.3182, -0.3001), (-0.1084, 0.1622, -0.3302), (-0.07466, 0.1802, 0.708), (-0.1464, 0.3536, 0.6779), (-0.2126, 0.5133, 0.629), (-0.2706, 0.6533, 0.5631), (-0.3182, 0.7682, 0.4829), (-0.3536, 0.8536, 0.3914), (-0.3753, 0.9061, 0.2921), (-0.3827, 0.9239, 0.1889), (-0.3753, 0.9061, 0.08563), (-0.3536, 0.8536, -0.01366), (-0.3182, 0.7682, -0.1052), (-0.2706, 0.6533, -0.1854), (-0.2126, 0.5133, -0.2512), (-0.1464, 0.3536, -0.3001), (-0.07466, 0.1802, -0.3302), (-0.03806, 0.1913, 0.708), (-0.07466, 0.3753, 0.6779), (-0.1084, 0.5449, 0.629), (-0.1379, 0.6935, 0.5631), (-0.1622, 0.8155, 0.4829), (-0.1802, 0.9061, 0.3914), (-0.1913, 0.9619, 0.2921), (-0.1951, 0.9808, 0.1889), (-0.1913, 0.9619, 0.08563), (-0.1802, 0.9061, -0.01366), (-0.1622, 0.8155, -0.1052), (-0.1379, 0.6935, -0.1854), (-0.1084, 0.5449, -0.2512), (-0.07466, 0.3753, -0.3001), (-0.03806, 0.1913, -0.3302), (6.357e-08, 0.9239, -0.01366), (2.722e-07, 0.8315, -0.1052), (1.53e-07, 0.7071, -0.1854), (7.847e-08, 0.3827, -0.3001), (1.514e-08, 0.1951, -0.3302)], [], [(1, 0, 10, 11), (477, 8, 18, 19), (2, 1, 11, 12), (478, 477, 19, 20), (3, 2, 12, 13), (479, 478, 20, 21), (4, 3, 13, 14), (9, 479, 21, 22), (5, 4, 14, 15), (480, 9, 22, 23), (6, 5, 15, 16), (481, 480, 23, 24), (7, 6, 16, 17), (0, 296, 10), (205, 481, 24), (8, 7, 17, 18), (10, 296, 25), (205, 24, 39), (18, 17, 32, 33), (11, 10, 25, 26), (19, 18, 33, 34), (12, 11, 26, 27), (20, 19, 34, 35), (13, 12, 27, 28), (21, 20, 35, 36), (14, 13, 28, 29), (22, 21, 36, 37), (15, 14, 29, 30), (23, 22, 37, 38), (16, 15, 30, 31), (24, 23, 38, 39), (17, 16, 31, 32), (29, 28, 43, 44), (37, 36, 51, 52), (30, 29, 44, 45), (38, 37, 52, 53), (31, 30, 45, 46), (39, 38, 53, 54), (32, 31, 46, 47), (25, 296, 40), (205, 39, 54), (33, 32, 47, 48), (26, 25, 40, 41), (34, 33, 48, 49), (27, 26, 41, 42), (35, 34, 49, 50), (28, 27, 42, 43), (36, 35, 50, 51), (48, 47, 62, 63), (41, 40, 55, 56), (49, 48, 63, 64), (42, 41, 56, 57), (50, 49, 64, 65), (43, 42, 57, 58), (51, 50, 65, 66), (44, 43, 58, 59), (52, 51, 66, 67), (45, 44, 59, 60), (53, 52, 67, 68), (46, 45, 60, 61), (54, 53, 68, 69), (47, 46, 61, 62), (40, 296, 55), (205, 54, 69), (67, 66, 81, 82), (60, 59, 74, 75), (68, 67, 82, 83), (61, 60, 75, 76), (69, 68, 83, 84), (62, 61, 76, 77), (55, 296, 70), (205, 69, 84), (63, 62, 77, 78), (56, 55, 70, 71), (64, 63, 78, 79), (57, 56, 71, 72), (65, 64, 79, 80), (58, 57, 72, 73), (66, 65, 80, 81), (59, 58, 73, 74), (71, 70, 85, 86), (79, 78, 93, 94), (72, 71, 86, 87), (80, 79, 94, 95), (73, 72, 87, 88), (81, 80, 95, 96), (74, 73, 88, 89), (82, 81, 96, 97), (75, 74, 89, 90), (83, 82, 97, 98), (76, 75, 90, 91), (84, 83, 98, 99), (77, 76, 91, 92), (70, 296, 85), (205, 84, 99), (78, 77, 92, 93), (90, 89, 104, 105), (98, 97, 112, 113), (91, 90, 105, 106), (99, 98, 113, 114), (92, 91, 106, 107), (85, 296, 100), (205, 99, 114), (93, 92, 107, 108), (86, 85, 100, 101), (94, 93, 108, 109), (87, 86, 101, 102), (95, 94, 109, 110), (88, 87, 102, 103), (96, 95, 110, 111), (89, 88, 103, 104), (97, 96, 111, 112), (109, 108, 123, 124), (102, 101, 116, 117), (110, 109, 124, 125), (103, 102, 117, 118), (111, 110, 125, 126), (104, 103, 118, 119), (112, 111, 126, 127), (105, 104, 119, 120), (113, 112, 127, 128), (106, 105, 120, 121), (114, 113, 128, 129), (107, 106, 121, 122), (100, 296, 115), (205, 114, 129), (108, 107, 122, 123), (101, 100, 115, 116), (128, 127, 142, 143), (121, 120, 135, 136), (129, 128, 143, 144), (122, 121, 136, 137), (115, 296, 130), (205, 129, 144), (123, 122, 137, 138), (116, 115, 130, 131), (124, 123, 138, 139), (117, 116, 131, 132), (125, 124, 139, 140), (118, 117, 132, 133), (126, 125, 140, 141), (119, 118, 133, 134), (127, 126, 141, 142), (120, 119, 134, 135), (140, 139, 154, 155), (133, 132, 147, 148), (141, 140, 155, 156), (134, 133, 148, 149), (142, 141, 156, 157), (135, 134, 149, 150), (143, 142, 157, 158), (136, 135, 150, 151), (144, 143, 158, 159), (137, 136, 151, 152), (130, 296, 145), (205, 144, 159), (138, 137, 152, 153), (131, 130, 145, 146), (139, 138, 153, 154), (132, 131, 146, 147), (159, 158, 173, 174), (152, 151, 166, 167), (145, 296, 160), (205, 159, 174), (153, 152, 167, 168), (146, 145, 160, 161), (154, 153, 168, 169), (147, 146, 161, 162), (155, 154, 169, 170), (148, 147, 162, 163), (156, 155, 170, 171), (149, 148, 163, 164), (157, 156, 171, 172), (150, 149, 164, 165), (158, 157, 172, 173), (151, 150, 165, 166), (163, 162, 177, 178), (171, 170, 185, 186), (164, 163, 178, 179), (172, 171, 186, 187), (165, 164, 179, 180), (173, 172, 187, 188), (166, 165, 180, 181), (174, 173, 188, 189), (167, 166, 181, 182), (160, 296, 175), (205, 174, 189), (168, 167, 182, 183), (161, 160, 175, 176), (169, 168, 183, 184), (162, 161, 176, 177), (170, 169, 184, 185), (182, 181, 196, 197), (175, 296, 190), (205, 189, 204), (183, 182, 197, 198), (176, 175, 190, 191), (184, 183, 198, 199), (177, 176, 191, 192), (185, 184, 199, 200), (178, 177, 192, 193), (186, 185, 200, 201), (179, 178, 193, 194), (187, 186, 201, 202), (180, 179, 194, 195), (188, 187, 202, 203), (181, 180, 195, 196), (189, 188, 203, 204), (201, 200, 216, 217), (194, 193, 209, 210), (202, 201, 217, 218), (195, 194, 210, 211), (203, 202, 218, 219), (196, 195, 211, 212), (204, 203, 219, 220), (197, 196, 212, 213), (190, 296, 206), (205, 204, 220), (198, 197, 213, 214), (191, 190, 206, 207), (199, 198, 214, 215), (192, 191, 207, 208), (200, 199, 215, 216), (193, 192, 208, 209), (206, 296, 221), (205, 220, 235), (214, 213, 228, 229), (207, 206, 221, 222), (215, 214, 229, 230), (208, 207, 222, 223), (216, 215, 230, 231), (209, 208, 223, 224), (217, 216, 231, 232), (210, 209, 224, 225), (218, 217, 232, 233), (211, 210, 225, 226), (219, 218, 233, 234), (212, 211, 226, 227), (220, 219, 234, 235), (213, 212, 227, 228), (225, 224, 239, 240), (233, 232, 247, 248), (226, 225, 240, 241), (234, 233, 248, 249), (227, 226, 241, 242), (235, 234, 249, 250), (228, 227, 242, 243), (221, 296, 236), (205, 235, 250), (229, 228, 243, 244), (222, 221, 236, 237), (230, 229, 244, 245), (223, 222, 237, 238), (231, 230, 245, 246), (224, 223, 238, 239), (232, 231, 246, 247), (244, 243, 258, 259), (237, 236, 251, 252), (245, 244, 259, 260), (238, 237, 252, 253), (246, 245, 260, 261), (239, 238, 253, 254), (247, 246, 261, 262), (240, 239, 254, 255), (248, 247, 262, 263), (241, 240, 255, 256), (249, 248, 263, 264), (242, 241, 256, 257), (250, 249, 264, 265), (243, 242, 257, 258), (236, 296, 251), (205, 250, 265), (263, 262, 277, 278), (256, 255, 270, 271), (264, 263, 278, 279), (257, 256, 271, 272), (265, 264, 279, 280), (258, 257, 272, 273), (251, 296, 266), (205, 265, 280), (259, 258, 273, 274), (252, 251, 266, 267), (260, 259, 274, 275), (253, 252, 267, 268), (261, 260, 275, 276), (254, 253, 268, 269), (262, 261, 276, 277), (255, 254, 269, 270), (275, 274, 289, 290), (268, 267, 282, 283), (276, 275, 290, 291), (269, 268, 283, 284), (277, 276, 291, 292), (270, 269, 284, 285), (278, 277, 292, 293), (271, 270, 285, 286), (279, 278, 293, 294), (272, 271, 286, 287), (280, 279, 294, 295), (273, 272, 287, 288), (266, 296, 281), (205, 280, 295), (274, 273, 288, 289), (267, 266, 281, 282), (294, 293, 309, 310), (287, 286, 302, 303), (295, 294, 310, 311), (288, 287, 303, 304), (281, 296, 297), (205, 295, 311), (289, 288, 304, 305), (282, 281, 297, 298), (290, 289, 305, 306), (283, 282, 298, 299), (291, 290, 306, 307), (284, 283, 299, 300), (292, 291, 307, 308), (285, 284, 300, 301), (293, 292, 308, 309), (286, 285, 301, 302), (299, 298, 313, 314), (307, 306, 321, 322), (300, 299, 314, 315), (308, 307, 322, 323), (301, 300, 315, 316), (309, 308, 323, 324), (302, 301, 316, 317), (310, 309, 324, 325), (303, 302, 317, 318), (311, 310, 325, 326), (304, 303, 318, 319), (297, 296, 312), (205, 311, 326), (305, 304, 319, 320), (298, 297, 312, 313), (306, 305, 320, 321), (318, 317, 332, 333), (326, 325, 340, 341), (319, 318, 333, 334), (312, 296, 327), (205, 326, 341), (320, 319, 334, 335), (313, 312, 327, 328), (321, 320, 335, 336), (314, 313, 328, 329), (322, 321, 336, 337), (315, 314, 329, 330), (323, 322, 337, 338), (316, 315, 330, 331), (324, 323, 338, 339), (317, 316, 331, 332), (325, 324, 339, 340), (337, 336, 351, 352), (330, 329, 344, 345), (338, 337, 352, 353), (331, 330, 345, 346), (339, 338, 353, 354), (332, 331, 346, 347), (340, 339, 354, 355), (333, 332, 347, 348), (341, 340, 355, 356), (334, 333, 348, 349), (327, 296, 342), (205, 341, 356), (335, 334, 349, 350), (328, 327, 342, 343), (336, 335, 350, 351), (329, 328, 343, 344), (356, 355, 370, 371), (349, 348, 363, 364), (342, 296, 357), (205, 356, 371), (350, 349, 364, 365), (343, 342, 357, 358), (351, 350, 365, 366), (344, 343, 358, 359), (352, 351, 366, 367), (345, 344, 359, 360), (353, 352, 367, 368), (346, 345, 360, 361), (354, 353, 368, 369), (347, 346, 361, 362), (355, 354, 369, 370), (348, 347, 362, 363), (360, 359, 374, 375), (368, 367, 382, 383), (361, 360, 375, 376), (369, 368, 383, 384), (362, 361, 376, 377), (370, 369, 384, 385), (363, 362, 377, 378), (371, 370, 385, 386), (364, 363, 378, 379), (357, 296, 372), (205, 371, 386), (365, 364, 379, 380), (358, 357, 372, 373), (366, 365, 380, 381), (359, 358, 373, 374), (367, 366, 381, 382), (379, 378, 393, 394), (372, 296, 387), (205, 386, 401), (380, 379, 394, 395), (373, 372, 387, 388), (381, 380, 395, 396), (374, 373, 388, 389), (382, 381, 396, 397), (375, 374, 389, 390), (383, 382, 397, 398), (376, 375, 390, 391), (384, 383, 398, 399), (377, 376, 391, 392), (385, 384, 399, 400), (378, 377, 392, 393), (386, 385, 400, 401), (398, 397, 412, 413), (391, 390, 405, 406), (399, 398, 413, 414), (392, 391, 406, 407), (400, 399, 414, 415), (393, 392, 407, 408), (401, 400, 415, 416), (394, 393, 408, 409), (387, 296, 402), (205, 401, 416), (395, 394, 409, 410), (388, 387, 402, 403), (396, 395, 410, 411), (389, 388, 403, 404), (397, 396, 411, 412), (390, 389, 404, 405), (205, 416, 431), (410, 409, 424, 425), (403, 402, 417, 418), (411, 410, 425, 426), (404, 403, 418, 419), (412, 411, 426, 427), (405, 404, 419, 420), (413, 412, 427, 428), (406, 405, 420, 421), (414, 413, 428, 429), (407, 406, 421, 422), (415, 414, 429, 430), (408, 407, 422, 423), (416, 415, 430, 431), (409, 408, 423, 424), (402, 296, 417), (429, 428, 443, 444), (422, 421, 436, 437), (430, 429, 444, 445), (423, 422, 437, 438), (431, 430, 445, 446), (424, 423, 438, 439), (417, 296, 432), (205, 431, 446), (425, 424, 439, 440), (418, 417, 432, 433), (426, 425, 440, 441), (419, 418, 433, 434), (427, 426, 441, 442), (420, 419, 434, 435), (428, 427, 442, 443), (421, 420, 435, 436), (433, 432, 447, 448), (441, 440, 455, 456), (434, 433, 448, 449), (442, 441, 456, 457), (435, 434, 449, 450), (443, 442, 457, 458), (436, 435, 450, 451), (444, 443, 458, 459), (437, 436, 451, 452), (445, 444, 459, 460), (438, 437, 452, 453), (446, 445, 460, 461), (439, 438, 453, 454), (432, 296, 447), (205, 446, 461), (440, 439, 454, 455), (452, 451, 466, 467), (460, 459, 474, 475), (453, 452, 467, 468), (461, 460, 475, 476), (454, 453, 468, 469), (447, 296, 462), (205, 461, 476), (455, 454, 469, 470), (448, 447, 462, 463), (456, 455, 470, 471), (449, 448, 463, 464), (457, 456, 471, 472), (450, 449, 464, 465), (458, 457, 472, 473), (451, 450, 465, 466), (459, 458, 473, 474), (471, 470, 8, 477), (464, 463, 1, 2), (472, 471, 477, 478), (465, 464, 2, 3), (473, 472, 478, 479), (466, 465, 3, 4), (474, 473, 479, 9), (467, 466, 4, 5), (475, 474, 9, 480), (468, 467, 5, 6), (476, 475, 480, 481), (469, 468, 6, 7), (462, 296, 0), (205, 476, 481), (470, 469, 7, 8), (463, 462, 0, 1)])
me_sphere.polygons.foreach_set('use_smooth', [True] * 512)
me_sphere.materials.append(mat_lens_glass)
me_sphere.use_remesh_preserve_volume = False
me_sphere.use_remesh_preserve_attributes = False
me_sphere.use_mirror_vertex_groups = False
me_sphere.update()
me_plane = bpy.data.meshes.new('Plane')
me_plane.from_pydata([(0.0, 0.5178, 0.0), (0.4094, 0.2791, 0.2413), (0.0, 0.4899, 1.265), (0.1189, 0.4899, 1.265), (0.0, 0.8051, 1.145), (0.3624, 0.4899, 0.7968), (0.0, -0.4574, 0.0), (0.2095, -0.4574, 0.1209), (0.0, -0.4574, 0.7304), (0.05832, -0.4574, 0.7304), (0.0, -0.4574, 0.6678), (0.185, -0.4574, 0.4868), (0.0, -0.4012, 0.7562), (0.06596, -0.4012, 0.7562), (0.2074, -0.4012, 0.4843), (0.2347, -0.4012, 0.1358), (0.0, -0.04329, 0.9206), (0.3499, -0.04329, 0.4681), (0.3954, -0.04329, 0.2324), (0.1146, -0.04329, 0.9206), (3.436e-05, 0.8031, 0.8901), (3.436e-05, 0.6203, 0.2233), (0.3478, 0.5058, 0.2058), (0.263, 0.7624, 0.7463), (-0.0001783, 0.727, 0.4615), (-0.0001783, 0.6687, 0.3097), (0.2333, 0.6149, 0.3547), (0.2245, 0.6457, 0.3967)], [], [(4, 2, 3, 5), (5, 1, 22, 23), (10, 11, 9, 8), (6, 7, 11, 10), (14, 13, 9, 11), (15, 14, 11, 7), (13, 12, 8, 9), (19, 16, 12, 13), (18, 17, 14, 15), (17, 19, 13, 14), (5, 3, 19, 17), (1, 5, 17, 18), (3, 2, 16, 19), (23, 22, 26, 27), (0, 22, 1), (4, 5, 23, 20), (25, 24, 27, 26), (20, 23, 27, 24), (22, 21, 25, 26), (0, 21, 22)])
me_plane.polygons.foreach_set('use_smooth', [True] * 20)
me_plane.materials.append(mat_metal_dark)
me_plane.use_remesh_preserve_volume = False
me_plane.use_remesh_preserve_attributes = False
me_plane.use_mirror_vertex_groups = False
me_plane.update()
me_cylinder_001 = bpy.data.meshes.new('Cylinder.001')
me_cylinder_001.from_pydata([(0.0, 1.0, -1.0), (3.851e-08, 0.6757, 1.0), (0.1951, 0.9808, -1.0), (0.1318, 0.6627, 1.0), (0.3827, 0.9239, -1.0), (0.2586, 0.6243, 1.0), (0.5556, 0.8315, -1.0), (0.3754, 0.5618, 1.0), (0.7071, 0.7071, -1.0), (0.4778, 0.4778, 1.0), (0.8315, 0.5556, -1.0), (0.5618, 0.3754, 1.0), (0.9239, 0.3827, -1.0), (0.6243, 0.2586, 1.0), (0.9808, 0.1951, -1.0), (0.6627, 0.1318, 1.0), (1.0, 7.55e-08, -1.0), (0.6757, 1.434e-07, 1.0), (0.9808, -0.1951, -1.0), (0.6627, -0.1318, 1.0), (0.9239, -0.3827, -1.0), (0.6243, -0.2586, 1.0), (0.8315, -0.5556, -1.0), (0.5618, -0.3754, 1.0), (0.7071, -0.7071, -1.0), (0.4778, -0.4778, 1.0), (0.5556, -0.8315, -1.0), (0.3754, -0.5618, 1.0), (0.3827, -0.9239, -1.0), (0.2586, -0.6243, 1.0), (0.1951, -0.9808, -1.0), (0.1318, -0.6627, 1.0), (-3.258e-07, -1.0, -1.0), (-1.817e-07, -0.6757, 1.0), (-0.1951, -0.9808, -1.0), (-0.1318, -0.6627, 1.0), (-0.3827, -0.9239, -1.0), (-0.2586, -0.6243, 1.0), (-0.5556, -0.8315, -1.0), (-0.3754, -0.5618, 1.0), (-0.7071, -0.7071, -1.0), (-0.4778, -0.4778, 1.0), (-0.8315, -0.5556, -1.0), (-0.5618, -0.3754, 1.0), (-0.9239, -0.3827, -1.0), (-0.6243, -0.2586, 1.0), (-0.9808, -0.1951, -1.0), (-0.6627, -0.1318, 1.0), (-1.0, 9.656e-07, -1.0), (-0.6757, 7.449e-07, 1.0), (-0.9808, 0.1951, -1.0), (-0.6627, 0.1318, 1.0), (-0.9239, 0.3827, -1.0), (-0.6243, 0.2586, 1.0), (-0.8315, 0.5556, -1.0), (-0.5618, 0.3754, 1.0), (-0.7071, 0.7071, -1.0), (-0.4778, 0.4778, 1.0), (-0.5556, 0.8315, -1.0), (-0.3754, 0.5618, 1.0), (-0.3827, 0.9239, -1.0), (-0.2586, 0.6243, 1.0), (-0.1951, 0.9808, -1.0), (-0.1318, 0.6627, 1.0), (0.1644, 0.8265, 1.0), (2.248e-08, 0.8426, 1.0), (0.3225, 0.7785, 1.0), (0.4681, 0.7006, 1.0), (0.5958, 0.5958, 1.0), (0.7006, 0.4681, 1.0), (0.7785, 0.3225, 1.0), (0.8265, 0.1644, 1.0), (0.8426, 1.011e-07, 1.0), (0.8265, -0.1644, 1.0), (0.7785, -0.3225, 1.0), (0.7006, -0.4681, 1.0), (0.5958, -0.5958, 1.0), (0.4681, -0.7006, 1.0), (0.3225, -0.7785, 1.0), (0.1644, -0.8265, 1.0), (-2.521e-07, -0.8426, 1.0), (-0.1644, -0.8265, 1.0), (-0.3225, -0.7785, 1.0), (-0.4681, -0.7006, 1.0), (-0.5958, -0.5958, 1.0), (-0.7006, -0.4681, 1.0), (-0.7785, -0.3225, 1.0), (-0.8265, -0.1644, 1.0), (-0.8426, 8.511e-07, 1.0), (-0.8265, 0.1644, 1.0), (-0.7785, 0.3225, 1.0), (-0.7006, 0.4681, 1.0), (-0.5958, 0.5958, 1.0), (-0.4681, 0.7006, 1.0), (-0.3225, 0.7785, 1.0), (-0.1644, 0.8265, 1.0), (0.1644, 0.8265, 1.13), (2.248e-08, 0.8426, 1.13), (0.3225, 0.7785, 1.13), (0.4681, 0.7006, 1.13), (0.5958, 0.5958, 1.13), (0.7006, 0.4681, 1.13), (0.7785, 0.3225, 1.13), (0.8265, 0.1644, 1.13), (0.8426, 9.125e-08, 1.13), (0.8265, -0.1644, 1.13), (0.7785, -0.3225, 1.13), (0.7006, -0.4681, 1.13), (0.5958, -0.5958, 1.13), (0.4681, -0.7006, 1.13), (0.3225, -0.7785, 1.13), (0.1644, -0.8265, 1.13), (-2.521e-07, -0.8426, 1.13), (-0.1644, -0.8265, 1.13), (-0.3225, -0.7785, 1.13), (-0.4681, -0.7006, 1.13), (-0.5958, -0.5958, 1.13), (-0.7006, -0.4681, 1.13), (-0.7785, -0.3225, 1.13), (-0.8265, -0.1644, 1.13), (-0.8426, 8.413e-07, 1.13), (-0.8265, 0.1644, 1.13), (-0.7785, 0.3225, 1.13), (-0.7006, 0.4681, 1.13), (-0.5958, 0.5958, 1.13), (-0.4681, 0.7006, 1.13), (-0.3225, 0.7785, 1.13), (-0.1644, 0.8265, 1.13), (0.1087, 0.5465, 1.13), (5.477e-08, 0.5573, 1.13), (0.2133, 0.5148, 1.13), (0.3096, 0.4633, 1.13), (0.394, 0.394, 1.13), (0.4633, 0.3096, 1.13), (0.5148, 0.2133, 1.13), (0.5465, 0.1087, 1.13), (0.5573, 1.632e-07, 1.13), (0.5465, -0.1087, 1.13), (0.5148, -0.2133, 1.13), (0.4633, -0.3096, 1.13), (0.394, -0.394, 1.13), (0.3096, -0.4633, 1.13), (0.2133, -0.5148, 1.13), (0.1087, -0.5465, 1.13), (-1.268e-07, -0.5573, 1.13), (-0.1087, -0.5465, 1.13), (-0.2133, -0.5148, 1.13), (-0.3096, -0.4633, 1.13), (-0.394, -0.394, 1.13), (-0.4633, -0.3096, 1.13), (-0.5148, -0.2133, 1.13), (-0.5465, -0.1087, 1.13), (-0.5573, 6.592e-07, 1.13), (-0.5465, 0.1087, 1.13), (-0.5148, 0.2133, 1.13), (-0.4633, 0.3096, 1.13), (-0.394, 0.394, 1.13), (-0.3096, 0.4633, 1.13), (-0.2133, 0.5148, 1.13), (-0.1087, 0.5465, 1.13), (0.06605, 0.3321, 1.462), (2.157e-07, 0.3386, 1.462), (0.1296, 0.3128, 1.462), (0.1881, 0.2815, 1.462), (0.2394, 0.2394, 1.462), (0.2815, 0.1881, 1.462), (0.3128, 0.1296, 1.462), (0.3321, 0.06605, 1.462), (0.3386, 2.3e-07, 1.462), (0.3321, -0.06605, 1.462), (0.3128, -0.1296, 1.462), (0.2815, -0.1881, 1.462), (0.2394, -0.2394, 1.462), (0.1881, -0.2815, 1.462), (0.1296, -0.3128, 1.462), (0.06605, -0.3321, 1.462), (1.053e-07, -0.3386, 1.462), (-0.06605, -0.3321, 1.462), (-0.1296, -0.3128, 1.462), (-0.1881, -0.2815, 1.462), (-0.2394, -0.2394, 1.462), (-0.2815, -0.1881, 1.462), (-0.3128, -0.1296, 1.462), (-0.3321, -0.06605, 1.462), (-0.3386, 5.313e-07, 1.462), (-0.3321, 0.06605, 1.462), (-0.3128, 0.1296, 1.462), (-0.2815, 0.1881, 1.462), (-0.2394, 0.2394, 1.462), (-0.1881, 0.2815, 1.462), (-0.1296, 0.3128, 1.462), (-0.06605, 0.3321, 1.462)], [], [(0, 1, 3, 2), (2, 3, 5, 4), (4, 5, 7, 6), (6, 7, 9, 8), (8, 9, 11, 10), (10, 11, 13, 12), (12, 13, 15, 14), (14, 15, 17, 16), (16, 17, 19, 18), (18, 19, 21, 20), (20, 21, 23, 22), (22, 23, 25, 24), (24, 25, 27, 26), (26, 27, 29, 28), (28, 29, 31, 30), (30, 31, 33, 32), (32, 33, 35, 34), (34, 35, 37, 36), (36, 37, 39, 38), (38, 39, 41, 40), (40, 41, 43, 42), (42, 43, 45, 44), (44, 45, 47, 46), (46, 47, 49, 48), (48, 49, 51, 50), (50, 51, 53, 52), (52, 53, 55, 54), (54, 55, 57, 56), (56, 57, 59, 58), (58, 59, 61, 60), (25, 23, 75, 76), (60, 61, 63, 62), (62, 63, 1, 0), (0, 2, 4, 6, 8, 10, 12, 14, 16, 18, 20, 22, 24, 26, 28, 30, 32, 34, 36, 38, 40, 42, 44, 46, 48, 50, 52, 54, 56, 58, 60, 62), (71, 70, 102, 103), (43, 41, 84, 85), (61, 59, 93, 94), (17, 15, 71, 72), (35, 33, 80, 81), (53, 51, 89, 90), (9, 7, 67, 68), (27, 25, 76, 77), (45, 43, 85, 86), (63, 61, 94, 95), (19, 17, 72, 73), (37, 35, 81, 82), (55, 53, 90, 91), (11, 9, 68, 69), (29, 27, 77, 78), (47, 45, 86, 87), (3, 1, 65, 64), (1, 63, 95, 65), (21, 19, 73, 74), (39, 37, 82, 83), (57, 55, 91, 92), (13, 11, 69, 70), (31, 29, 78, 79), (49, 47, 87, 88), (5, 3, 64, 66), (23, 21, 74, 75), (41, 39, 83, 84), (59, 57, 92, 93), (15, 13, 70, 71), (33, 31, 79, 80), (51, 49, 88, 89), (7, 5, 66, 67), (106, 105, 137, 138), (85, 84, 116, 117), (72, 71, 103, 104), (86, 85, 117, 118), (73, 72, 104, 105), (87, 86, 118, 119), (74, 73, 105, 106), (88, 87, 119, 120), (75, 74, 106, 107), (89, 88, 120, 121), (76, 75, 107, 108), (90, 89, 121, 122), (77, 76, 108, 109), (91, 90, 122, 123), (78, 77, 109, 110), (64, 65, 97, 96), (92, 91, 123, 124), (79, 78, 110, 111), (66, 64, 96, 98), (93, 92, 124, 125), (80, 79, 111, 112), (67, 66, 98, 99), (94, 93, 125, 126), (81, 80, 112, 113), (68, 67, 99, 100), (95, 94, 126, 127), (82, 81, 113, 114), (69, 68, 100, 101), (65, 95, 127, 97), (83, 82, 114, 115), (70, 69, 101, 102), (84, 83, 115, 116), (141, 140, 172, 173), (120, 119, 151, 152), (107, 106, 138, 139), (121, 120, 152, 153), (108, 107, 139, 140), (122, 121, 153, 154), (109, 108, 140, 141), (123, 122, 154, 155), (110, 109, 141, 142), (96, 97, 129, 128), (124, 123, 155, 156), (111, 110, 142, 143), (98, 96, 128, 130), (125, 124, 156, 157), (112, 111, 143, 144), (99, 98, 130, 131), (126, 125, 157, 158), (113, 112, 144, 145), (100, 99, 131, 132), (127, 126, 158, 159), (114, 113, 145, 146), (101, 100, 132, 133), (97, 127, 159, 129), (115, 114, 146, 147), (102, 101, 133, 134), (116, 115, 147, 148), (103, 102, 134, 135), (117, 116, 148, 149), (104, 103, 135, 136), (118, 117, 149, 150), (105, 104, 136, 137), (119, 118, 150, 151), (160, 161, 191, 190, 189, 188, 187, 186, 185, 184, 183, 182, 181, 180, 179, 178, 177, 176, 175, 174, 173, 172, 171, 170, 169, 168, 167, 166, 165, 164, 163, 162), (155, 154, 186, 187), (142, 141, 173, 174), (128, 129, 161, 160), (156, 155, 187, 188), (143, 142, 174, 175), (130, 128, 160, 162), (157, 156, 188, 189), (144, 143, 175, 176), (131, 130, 162, 163), (158, 157, 189, 190), (145, 144, 176, 177), (132, 131, 163, 164), (159, 158, 190, 191), (146, 145, 177, 178), (133, 132, 164, 165), (129, 159, 191, 161), (147, 146, 178, 179), (134, 133, 165, 166), (148, 147, 179, 180), (135, 134, 166, 167), (149, 148, 180, 181), (136, 135, 167, 168), (150, 149, 181, 182), (137, 136, 168, 169), (151, 150, 182, 183), (138, 137, 169, 170), (152, 151, 183, 184), (139, 138, 170, 171), (153, 152, 184, 185), (140, 139, 171, 172), (154, 153, 185, 186)])
me_cylinder_001.polygons.foreach_set('use_smooth', [True] * 162)
me_cylinder_001.materials.append(mat_material)
me_cylinder_001.use_remesh_preserve_volume = False
me_cylinder_001.use_remesh_preserve_attributes = False
me_cylinder_001.use_mirror_vertex_groups = False
me_cylinder_001.update()
me_cylinder_002 = bpy.data.meshes.new('Cylinder.002')
me_cylinder_002.from_pydata([(-5.007e-08, -0.1801, 0.5883), (-5.007e-08, -1.329, 0.5883), (0.006936, -0.1801, 0.5876), (0.006936, -1.329, 0.5876), (0.01361, -0.1801, 0.5856), (0.01361, -1.329, 0.5856), (0.01975, -0.1801, 0.5823), (0.01975, -1.329, 0.5823), (0.02514, -0.1801, 0.5779), (0.02514, -1.329, 0.5779), (0.02956, -0.1801, 0.5725), (0.02956, -1.329, 0.5725), (0.03285, -0.1801, 0.5664), (0.03285, -1.329, 0.5664), (0.03487, -0.1801, 0.5597), (0.03487, -1.329, 0.5597), (0.03555, -0.1801, 0.5528), (0.03555, -1.329, 0.5528), (0.03487, -0.1801, 0.5458), (0.03487, -1.329, 0.5458), (0.03285, -0.1801, 0.5391), (0.03285, -1.329, 0.5391), (0.02956, -0.1801, 0.533), (0.02956, -1.329, 0.533), (0.02514, -0.1801, 0.5276), (0.02514, -1.329, 0.5276), (0.01975, -0.1801, 0.5232), (0.01975, -1.329, 0.5232), (0.01361, -0.1801, 0.5199), (0.01361, -1.329, 0.5199), (0.006936, -0.1801, 0.5179), (0.006936, -1.329, 0.5179), (-5.092e-08, -0.1801, 0.5172), (-5.092e-08, -1.329, 0.5172), (-0.006936, -0.1801, 0.5179), (-0.006936, -1.329, 0.5179), (-0.01361, -0.1801, 0.5199), (-0.01361, -1.329, 0.5199), (-0.01975, -0.1801, 0.5232), (-0.01975, -1.329, 0.5232), (-0.02514, -0.1801, 0.5276), (-0.02514, -1.329, 0.5276), (-0.02956, -0.1801, 0.533), (-0.02956, -1.329, 0.533), (-0.03285, -0.1801, 0.5391), (-0.03285, -1.329, 0.5391), (-0.03487, -0.1801, 0.5458), (-0.03487, -1.329, 0.5458), (-0.03555, -0.1801, 0.5528), (-0.03555, -1.329, 0.5528), (-0.03487, -0.1801, 0.5597), (-0.03487, -1.329, 0.5597), (-0.03285, -0.1801, 0.5664), (-0.03285, -1.329, 0.5664), (-0.02956, -0.1801, 0.5725), (-0.02956, -1.329, 0.5725), (-0.02514, -0.1801, 0.5779), (-0.02514, -1.329, 0.5779), (-0.01975, -0.1801, 0.5823), (-0.01975, -1.329, 0.5823), (-0.01361, -0.1801, 0.5856), (-0.01361, -1.329, 0.5856), (-0.006936, -0.1801, 0.5876), (-0.006936, -1.329, 0.5876), (0.004986, -1.346, 0.5778), (-4.738e-08, -1.346, 0.5783), (0.00978, -1.346, 0.5764), (0.0142, -1.346, 0.574), (0.01807, -1.346, 0.5708), (0.02125, -1.346, 0.567), (0.02361, -1.346, 0.5625), (0.02507, -1.346, 0.5577), (0.02556, -1.346, 0.5528), (0.02507, -1.346, 0.5478), (0.02361, -1.346, 0.543), (0.02125, -1.346, 0.5386), (0.01807, -1.346, 0.5347), (0.0142, -1.346, 0.5315), (0.00978, -1.346, 0.5291), (0.004986, -1.346, 0.5277), (-4.799e-08, -1.346, 0.5272), (-0.004986, -1.346, 0.5277), (-0.00978, -1.346, 0.5291), (-0.0142, -1.346, 0.5315), (-0.01807, -1.346, 0.5347), (-0.02125, -1.346, 0.5386), (-0.02361, -1.346, 0.543), (-0.02507, -1.346, 0.5478), (-0.02556, -1.346, 0.5528), (-0.02507, -1.346, 0.5577), (-0.02361, -1.346, 0.5625), (-0.02125, -1.346, 0.567), (-0.01807, -1.346, 0.5708), (-0.0142, -1.346, 0.574), (-0.00978, -1.346, 0.5764), (-0.004986, -1.346, 0.5778), (0.001772, -1.354, 0.5617), (-4.362e-08, -1.354, 0.5618), (0.003477, -1.354, 0.5611), (0.005047, -1.354, 0.5603), (0.006424, -1.354, 0.5592), (0.007554, -1.354, 0.5578), (0.008393, -1.354, 0.5562), (0.00891, -1.354, 0.5545), (0.009085, -1.354, 0.5528), (0.00891, -1.354, 0.551), (0.008393, -1.354, 0.5493), (0.007554, -1.354, 0.5477), (0.006424, -1.354, 0.5463), (0.005047, -1.354, 0.5452), (0.003477, -1.354, 0.5444), (0.001772, -1.354, 0.5438), (-4.383e-08, -1.354, 0.5437), (-0.001772, -1.354, 0.5438), (-0.003477, -1.354, 0.5444), (-0.005047, -1.354, 0.5452), (-0.006424, -1.354, 0.5463), (-0.007554, -1.354, 0.5477), (-0.008393, -1.354, 0.5493), (-0.00891, -1.354, 0.551), (-0.009085, -1.354, 0.5528), (-0.00891, -1.354, 0.5545), (-0.008393, -1.354, 0.5562), (-0.007554, -1.354, 0.5578), (-0.006424, -1.354, 0.5592), (-0.005047, -1.354, 0.5603), (-0.003477, -1.354, 0.5611), (-0.001772, -1.354, 0.5617)], [], [(0, 1, 3, 2), (2, 3, 5, 4), (4, 5, 7, 6), (6, 7, 9, 8), (8, 9, 11, 10), (10, 11, 13, 12), (12, 13, 15, 14), (14, 15, 17, 16), (16, 17, 19, 18), (18, 19, 21, 20), (20, 21, 23, 22), (22, 23, 25, 24), (24, 25, 27, 26), (26, 27, 29, 28), (28, 29, 31, 30), (30, 31, 33, 32), (32, 33, 35, 34), (34, 35, 37, 36), (36, 37, 39, 38), (38, 39, 41, 40), (40, 41, 43, 42), (42, 43, 45, 44), (44, 45, 47, 46), (46, 47, 49, 48), (48, 49, 51, 50), (50, 51, 53, 52), (52, 53, 55, 54), (54, 55, 57, 56), (56, 57, 59, 58), (58, 59, 61, 60), (21, 19, 73, 74), (60, 61, 63, 62), (62, 63, 1, 0), (0, 2, 4, 6, 8, 10, 12, 14, 16, 18, 20, 22, 24, 26, 28, 30, 32, 34, 36, 38, 40, 42, 44, 46, 48, 50, 52, 54, 56, 58, 60, 62), (64, 65, 97, 96), (39, 37, 82, 83), (57, 55, 91, 92), (13, 11, 69, 70), (31, 29, 78, 79), (49, 47, 87, 88), (5, 3, 64, 66), (23, 21, 74, 75), (41, 39, 83, 84), (59, 57, 92, 93), (15, 13, 70, 71), (33, 31, 79, 80), (51, 49, 88, 89), (7, 5, 66, 67), (25, 23, 75, 76), (43, 41, 84, 85), (61, 59, 93, 94), (17, 15, 71, 72), (35, 33, 80, 81), (53, 51, 89, 90), (9, 7, 67, 68), (27, 25, 76, 77), (45, 43, 85, 86), (63, 61, 94, 95), (19, 17, 72, 73), (37, 35, 81, 82), (55, 53, 90, 91), (11, 9, 68, 69), (29, 27, 77, 78), (47, 45, 86, 87), (3, 1, 65, 64), (1, 63, 95, 65), (96, 97, 127, 126, 125, 124, 123, 122, 121, 120, 119, 118, 117, 116, 115, 114, 113, 112, 111, 110, 109, 108, 107, 106, 105, 104, 103, 102, 101, 100, 99, 98), (92, 91, 123, 124), (79, 78, 110, 111), (66, 64, 96, 98), (93, 92, 124, 125), (80, 79, 111, 112), (67, 66, 98, 99), (94, 93, 125, 126), (81, 80, 112, 113), (68, 67, 99, 100), (95, 94, 126, 127), (82, 81, 113, 114), (69, 68, 100, 101), (65, 95, 127, 97), (83, 82, 114, 115), (70, 69, 101, 102), (84, 83, 115, 116), (71, 70, 102, 103), (85, 84, 116, 117), (72, 71, 103, 104), (86, 85, 117, 118), (73, 72, 104, 105), (87, 86, 118, 119), (74, 73, 105, 106), (88, 87, 119, 120), (75, 74, 106, 107), (89, 88, 120, 121), (76, 75, 107, 108), (90, 89, 121, 122), (77, 76, 108, 109), (91, 90, 122, 123), (78, 77, 109, 110)])
me_cylinder_002.polygons.foreach_set('use_smooth', [True] * 98)
me_cylinder_002.materials.append(mat_metal_orange)
me_cylinder_002.use_remesh_preserve_volume = False
me_cylinder_002.use_remesh_preserve_attributes = False
me_cylinder_002.use_mirror_vertex_groups = False
me_cylinder_002.update()
me_plane_003 = bpy.data.meshes.new('Plane.003')
me_plane_003.from_pydata([(4.768e-08, -0.07053, 0.9359), (0.1268, -0.07053, 0.9311), (4.768e-08, -0.07053, 5.7e-15), (0.3939, -0.07053, 0.2285), (4.768e-08, -0.09546, 0.9359), (0.1268, -0.09546, 0.9311), (4.768e-08, -0.09546, 5.7e-15), (0.3939, -0.09546, 0.2285), (4.768e-08, -0.07053, 0.4926), (0.3577, -0.07053, 0.503), (4.768e-08, -0.09546, 0.4926), (0.3577, -0.09546, 0.503)], [], [(8, 2, 3, 9), (10, 11, 7, 6), (9, 3, 7, 11), (0, 1, 5, 4), (1, 9, 11, 5), (4, 5, 11, 10), (0, 8, 9, 1), (2, 6, 7, 3)])
me_plane_003.materials.append(mat_metal_dark)
me_plane_003.use_remesh_preserve_volume = False
me_plane_003.use_remesh_preserve_attributes = False
me_plane_003.use_mirror_vertex_groups = False
me_plane_003.update()
me_cube_003 = bpy.data.meshes.new('Cube.003')
me_cube_003.from_pydata([(-0.4471, -9.047, 0.5051), (-0.4471, -9.047, 1.629), (-1.0, -7.047, 0.5051), (-1.0, -7.047, 1.629), (0.4471, -9.047, 0.5051), (0.4471, -9.047, 1.629), (1.0, -7.047, 0.5051), (1.0, -7.047, 1.629)], [], [(0, 1, 3, 2), (2, 3, 7, 6), (6, 7, 5, 4), (4, 5, 1, 0), (2, 6, 4, 0), (7, 3, 1, 5)])
me_cube_003.materials.append(mat_metal_orange)
me_cube_003.use_remesh_preserve_volume = False
me_cube_003.use_remesh_preserve_attributes = False
me_cube_003.use_mirror_vertex_groups = False
me_cube_003.update()
me_cube = bpy.data.meshes.new('Cube')
me_cube.from_pydata([(-0.4471, 9.788, 0.4998), (-0.4471, 9.788, 2.125), (-1.0, 11.79, 0.4998), (-1.0, 11.79, 2.125), (0.4471, 9.788, 0.4998), (0.4471, 9.788, 2.125), (1.0, 11.79, 0.4998), (1.0, 11.79, 2.125)], [], [(0, 1, 3, 2), (2, 3, 7, 6), (6, 7, 5, 4), (4, 5, 1, 0), (2, 6, 4, 0), (7, 3, 1, 5)])
me_cube.materials.append(mat_metal_orange)
me_cube.use_remesh_preserve_volume = False
me_cube.use_remesh_preserve_attributes = False
me_cube.use_mirror_vertex_groups = False
me_cube.update()
me_cylinder_004 = bpy.data.meshes.new('Cylinder.004')
me_cylinder_004.from_pydata([(0.0, 1.0, 0.004035), (0.09112, 1.0, 0.004035), (3.073e-08, 0.5, -0.4034), (0.09112, 0.5, -0.4034), (3.073e-08, -0.5, -0.4034), (0.09112, -0.5, -0.4034), (0.0, -1.0, 0.004035), (0.09112, -1.0, 0.004035), (-3.073e-08, -0.5, 0.4115), (0.09112, -0.5, 0.4115), (-3.073e-08, 0.5, 0.4115), (0.09112, 0.5, 0.4115), (0.09112, 0.3069, -0.246), (0.09112, 0.6138, 0.004035), (0.09112, -0.3069, -0.246), (0.09112, -0.6138, 0.004035), (0.09112, -0.3069, 0.2541), (0.09112, 0.3069, 0.2541), (0.2189, 0.3069, -0.246), (0.2189, 0.6138, 0.004035), (0.2189, -0.3069, -0.246), (0.2189, -0.6138, 0.004035), (0.2189, -0.3069, 0.2541), (0.2189, 0.3069, 0.2541)], [], [(0, 1, 3, 2), (2, 3, 5, 4), (4, 5, 7, 6), (6, 7, 9, 8), (5, 3, 12, 14), (8, 9, 11, 10), (10, 11, 1, 0), (0, 2, 4, 6, 8, 10), (15, 14, 20, 21), (11, 9, 16, 17), (3, 1, 13, 12), (7, 5, 14, 15), (1, 11, 17, 13), (9, 7, 15, 16), (18, 19, 23, 22, 21, 20), (12, 13, 19, 18), (13, 17, 23, 19), (16, 15, 21, 22), (14, 12, 18, 20), (17, 16, 22, 23)])
me_cylinder_004.materials.append(mat_metal_dark)
me_cylinder_004.use_remesh_preserve_volume = False
me_cylinder_004.use_remesh_preserve_attributes = False
me_cylinder_004.use_mirror_vertex_groups = False
me_cylinder_004.update()

# ---- objects
ob_center = bpy.data.objects.new('Center', None)
ob_main_light = bpy.data.objects.new('Main Light', light_lamp)
ob_camera = bpy.data.objects.new('Camera', cam_camera)
ob_side_light_1 = bpy.data.objects.new('Side Light 1', light_lamp_001)
ob_side_light_2 = bpy.data.objects.new('Side Light 2', light_lamp_002)
ob_root = bpy.data.objects.new('Root', None)
ob_cap_020 = bpy.data.objects.new('Cap.020', None)
ob_cap_019 = bpy.data.objects.new('Cap.019', None)
ob_cap_018 = bpy.data.objects.new('Cap.018', None)
ob_cap_017 = bpy.data.objects.new('Cap.017', None)
ob_cap_016 = bpy.data.objects.new('Cap.016', None)
ob_cap_015 = bpy.data.objects.new('Cap.015', None)
ob_cap_014 = bpy.data.objects.new('Cap.014', None)
ob_cap_013 = bpy.data.objects.new('Cap.013', None)
ob_cap_012 = bpy.data.objects.new('Cap.012', None)
ob_cap_011 = bpy.data.objects.new('Cap.011', None)
ob_cap_010 = bpy.data.objects.new('Cap.010', None)
ob_cap_009 = bpy.data.objects.new('Cap.009', None)
ob_cap_008 = bpy.data.objects.new('Cap.008', None)
ob_cap_007 = bpy.data.objects.new('Cap.007', None)
ob_cap_006 = bpy.data.objects.new('Cap.006', None)
ob_cap_005 = bpy.data.objects.new('Cap.005', None)
ob_cap_004 = bpy.data.objects.new('Cap.004', None)
ob_cap_003 = bpy.data.objects.new('Cap.003', None)
ob_cap_002 = bpy.data.objects.new('Cap.002', None)
ob_strut_000 = bpy.data.objects.new('Strut.000', None)
ob_cap_001 = bpy.data.objects.new('Cap.001', None)
ob_strut_029 = bpy.data.objects.new('Strut.029', None)
ob_strut_028 = bpy.data.objects.new('Strut.028', None)
ob_strut_027 = bpy.data.objects.new('Strut.027', None)
ob_strut_026 = bpy.data.objects.new('Strut.026', None)
ob_strut_025 = bpy.data.objects.new('Strut.025', None)
ob_strut_024 = bpy.data.objects.new('Strut.024', None)
ob_strut_023 = bpy.data.objects.new('Strut.023', None)
ob_strut_022 = bpy.data.objects.new('Strut.022', None)
ob_strut_021 = bpy.data.objects.new('Strut.021', None)
ob_strut_020 = bpy.data.objects.new('Strut.020', None)
ob_strut_019 = bpy.data.objects.new('Strut.019', None)
ob_strut_018 = bpy.data.objects.new('Strut.018', None)
ob_strut_017 = bpy.data.objects.new('Strut.017', None)
ob_strut_016 = bpy.data.objects.new('Strut.016', None)
ob_strut_015 = bpy.data.objects.new('Strut.015', None)
ob_strut_014 = bpy.data.objects.new('Strut.014', None)
ob_strut_013 = bpy.data.objects.new('Strut.013', None)
ob_strut_012 = bpy.data.objects.new('Strut.012', None)
ob_strut_011 = bpy.data.objects.new('Strut.011', None)
ob_strut_010 = bpy.data.objects.new('Strut.010', None)
ob_strut_009 = bpy.data.objects.new('Strut.009', None)
ob_strut_008 = bpy.data.objects.new('Strut.008', None)
ob_strut_007 = bpy.data.objects.new('Strut.007', None)
ob_strut_006 = bpy.data.objects.new('Strut.006', None)
ob_strut_005 = bpy.data.objects.new('Strut.005', None)
ob_strut_004 = bpy.data.objects.new('Strut.004', None)
ob_strut_003 = bpy.data.objects.new('Strut.003', None)
ob_strut_002 = bpy.data.objects.new('Strut.002', None)
ob_strut_001 = bpy.data.objects.new('Strut.001', None)
ob_solid = bpy.data.objects.new('Solid', me_solid)
ob_plasma = bpy.data.objects.new('Plasma', me_icosphere_001)
ob_cube_001 = bpy.data.objects.new('Cube.001', me_cube_002)
ob_strut_base = bpy.data.objects.new('Strut base', me_cube_001)
ob_strut_base_side = bpy.data.objects.new('Strut base side', me_cube_000)
ob_sensor = bpy.data.objects.new('Sensor', me_cylinder)
ob_sensor_lens = bpy.data.objects.new('Sensor Lens', me_sphere)
ob_sensor_light = bpy.data.objects.new('Sensor Light', light_point)
ob_cap = bpy.data.objects.new('Cap', me_plane)
ob_cylinder = bpy.data.objects.new('Cylinder', me_cylinder_001)
ob_3xsym = bpy.data.objects.new('3xsym', None)
ob_ribspacer = bpy.data.objects.new('RibSpacer', None)
ob_cylinder_001 = bpy.data.objects.new('Cylinder.001', me_cylinder_002)
ob_plane = bpy.data.objects.new('Plane', me_plane_003)
ob_sensor_001 = bpy.data.objects.new('Sensor.001', None)
ob_cube_002 = bpy.data.objects.new('Cube.002', me_cube_003)
ob_cube = bpy.data.objects.new('Cube', me_cube)
ob_cylinder_002 = bpy.data.objects.new('Cylinder.002', me_cylinder_004)

# ---- transforms, parenting, visibility, modifiers, constraints
ob_center.location = (0.0, 0.0, 0.0)
ob_center.empty_image_offset = (0.0, 0.0)
ob_center.lineart.crease_threshold = 0.0
ob_main_light.location = (5.0, -10.0, 7.0)
ob_main_light.rotation_euler = (0.6503, 0.05522, 1.866)
ob_main_light.lock_rotations_4d = False
ob_main_light.empty_display_type = 'ARROWS'
ob_main_light.color = (0.0, 0.0, 0.0, 0.0)
ob_main_light.lineart.crease_threshold = 0.0
_c = ob_main_light.constraints.new('TRACK_TO'); _c.name = 'Track To'
_c.target = ob_center
ob_camera.location = (0.0, -20.0, 4.0)
ob_camera.rotation_euler = (0.6985, -0.379, -4.312)
ob_camera.lock_rotations_4d = False
ob_camera.empty_display_type = 'ARROWS'
ob_camera.color = (0.0, 0.0, 0.0, 0.0)
ob_camera.display_type = 'WIRE'
ob_camera.lineart.crease_threshold = 0.0
_c = ob_camera.constraints.new('TRACK_TO'); _c.name = 'Track To'
_c.target = ob_center
ob_side_light_1.location = (-10.0, -3.0, 4.0)
ob_side_light_1.rotation_euler = (0.6503, 0.05522, 1.866)
ob_side_light_1.lock_rotations_4d = False
ob_side_light_1.empty_display_type = 'ARROWS'
ob_side_light_1.color = (0.0, 0.0, 0.0, 0.0)
ob_side_light_1.lineart.crease_threshold = 0.0
_c = ob_side_light_1.constraints.new('TRACK_TO'); _c.name = 'Track To'
_c.target = ob_center
ob_side_light_2.location = (0.0, 0.0, 15.0)
ob_side_light_2.rotation_euler = (0.6503, 0.05522, 1.866)
ob_side_light_2.lock_rotations_4d = False
ob_side_light_2.empty_display_type = 'ARROWS'
ob_side_light_2.color = (0.0, 0.0, 0.0, 0.0)
ob_side_light_2.lineart.crease_threshold = 0.0
_c = ob_side_light_2.constraints.new('TRACK_TO'); _c.name = 'Track To'
_c.target = ob_center
ob_root.location = (0.0, 0.0, 0.0)
ob_root.rotation_euler = (-1.716e-07, 1.396, -0.5236)
ob_root.scale = (1.013, 1.013, 1.013)
ob_root.empty_display_type = 'SPHERE'
ob_root.empty_image_offset = (0.0, 0.0)
ob_root.show_name = True
ob_root.lineart.crease_threshold = 0.0
ob_cap_020.parent = ob_root
ob_cap_020.location = (-3.803, 3.935, 3.862)
ob_cap_020.rotation_euler = (-3.792, -2.793, 1.029)
ob_cap_020.empty_image_offset = (0.0, 0.0)
ob_cap_020.show_instancer_for_render = False
ob_cap_020.instance_type = 'COLLECTION'
ob_cap_020.lineart.crease_threshold = 0.0
ob_cap_019.parent = ob_root
ob_cap_019.location = (3.725, 4.061, 3.813)
ob_cap_019.rotation_euler = (0.7028, -3.664, -3.523)
ob_cap_019.empty_image_offset = (0.0, 0.0)
ob_cap_019.show_instancer_for_render = False
ob_cap_019.instance_type = 'COLLECTION'
ob_cap_019.lineart.crease_threshold = 0.0
ob_cap_018.parent = ob_root
ob_cap_018.location = (-3.725, -4.061, 3.813)
ob_cap_018.rotation_euler = (-5.58, -3.664, -0.3815)
ob_cap_018.empty_image_offset = (0.0, 0.0)
ob_cap_018.show_instancer_for_render = False
ob_cap_018.instance_type = 'COLLECTION'
ob_cap_018.lineart.crease_threshold = 0.0
ob_cap_017.parent = ob_root
ob_cap_017.location = (3.803, -3.935, 3.862)
ob_cap_017.rotation_euler = (2.491, -2.793, 4.171)
ob_cap_017.empty_image_offset = (0.0, 0.0)
ob_cap_017.show_instancer_for_render = False
ob_cap_017.instance_type = 'COLLECTION'
ob_cap_017.lineart.crease_threshold = 0.0
ob_cap_016.parent = ob_root
ob_cap_016.location = (3.803, 3.935, -3.862)
ob_cap_016.rotation_euler = (-0.6503, -3.49, 2.112)
ob_cap_016.empty_image_offset = (0.0, 0.0)
ob_cap_016.show_instancer_for_render = False
ob_cap_016.instance_type = 'COLLECTION'
ob_cap_016.lineart.crease_threshold = 0.0
ob_cap_015.parent = ob_root
ob_cap_015.location = (-3.725, 4.061, -3.813)
ob_cap_015.rotation_euler = (-2.439, -2.619, 0.3815)
ob_cap_015.empty_image_offset = (0.0, 0.0)
ob_cap_015.show_instancer_for_render = False
ob_cap_015.instance_type = 'COLLECTION'
ob_cap_015.lineart.crease_threshold = 0.0
ob_cap_014.parent = ob_root
ob_cap_014.location = (3.725, -4.061, -3.813)
ob_cap_014.rotation_euler = (-2.439, -2.619, -2.76)
ob_cap_014.empty_image_offset = (0.0, 0.0)
ob_cap_014.show_instancer_for_render = False
ob_cap_014.instance_type = 'COLLECTION'
ob_cap_014.lineart.crease_threshold = 0.0
ob_cap_013.parent = ob_root
ob_cap_013.location = (-3.803, -3.935, -3.862)
ob_cap_013.rotation_euler = (-0.6503, -3.49, -1.029)
ob_cap_013.empty_image_offset = (0.0, 0.0)
ob_cap_013.show_instancer_for_render = False
ob_cap_013.instance_type = 'COLLECTION'
ob_cap_013.lineart.crease_threshold = 0.0
ob_cap_012.parent = ob_root
ob_cap_012.location = (6.286, -0.02698, -2.343)
ob_cap_012.rotation_euler = (-5.943, -1.947e-07, 1.571)
ob_cap_012.empty_image_offset = (0.0, 0.0)
ob_cap_012.show_instancer_for_render = False
ob_cap_012.instance_type = 'COLLECTION'
ob_cap_012.lineart.crease_threshold = 0.0
ob_cap_011.parent = ob_root
ob_cap_011.location = (6.345, -0.02698, 2.247)
ob_cap_011.rotation_euler = (-3.704, -2.17, 5.192)
ob_cap_011.empty_image_offset = (0.0, 0.0)
ob_cap_011.show_instancer_for_render = False
ob_cap_011.instance_type = 'COLLECTION'
ob_cap_011.lineart.crease_threshold = 0.0
ob_cap_010.parent = ob_root
ob_cap_010.location = (-6.355, -0.02698, -2.306)
ob_cap_010.rotation_euler = (-0.5625, -4.113, -2.051)
ob_cap_010.empty_image_offset = (0.0, 0.0)
ob_cap_010.show_instancer_for_render = False
ob_cap_010.instance_type = 'COLLECTION'
ob_cap_010.lineart.crease_threshold = 0.0
ob_cap_009.parent = ob_root
ob_cap_009.location = (-6.277, -0.02698, 2.184)
ob_cap_009.rotation_euler = (-2.801, -1.947e-07, 1.571)
ob_cap_009.empty_image_offset = (0.0, 0.0)
ob_cap_009.show_instancer_for_render = False
ob_cap_009.instance_type = 'COLLECTION'
ob_cap_009.lineart.crease_threshold = 0.0
ob_cap_008.parent = ob_root
ob_cap_008.location = (2.384e-07, -2.645, 6.345)
ob_cap_008.rotation_euler = (-1.23, -5.211e-15, -1.192e-07)
ob_cap_008.empty_image_offset = (0.0, 0.0)
ob_cap_008.show_instancer_for_render = False
ob_cap_008.instance_type = 'COLLECTION'
ob_cap_008.lineart.crease_threshold = 0.0
ob_cap_007.parent = ob_root
ob_cap_007.location = (-2.434e-07, 2.567, 6.423)
ob_cap_007.rotation_euler = (1.414, -3.405, -2.115)
ob_cap_007.empty_image_offset = (0.0, 0.0)
ob_cap_007.show_instancer_for_render = False
ob_cap_007.instance_type = 'COLLECTION'
ob_cap_007.lineart.crease_threshold = 0.0
ob_cap_006.parent = ob_root
ob_cap_006.location = (4.91e-07, -2.539, -6.277)
ob_cap_006.rotation_euler = (-1.727, -2.878, 2.115)
ob_cap_006.empty_image_offset = (0.0, 0.0)
ob_cap_006.show_instancer_for_render = False
ob_cap_006.instance_type = 'COLLECTION'
ob_cap_006.lineart.crease_threshold = 0.0
ob_cap_005.parent = ob_root
ob_cap_005.location = (-2.384e-07, 2.509, -6.218)
ob_cap_005.rotation_euler = (-4.372, -5.211e-15, -1.192e-07)
ob_cap_005.empty_image_offset = (0.0, 0.0)
ob_cap_005.show_instancer_for_render = False
ob_cap_005.instance_type = 'COLLECTION'
ob_cap_005.lineart.crease_threshold = 0.0
ob_cap_004.parent = ob_root
ob_cap_004.location = (-2.253, 6.345, -8.571e-09)
ob_cap_004.rotation_euler = (-2.801, -1.571, 0.0)
ob_cap_004.empty_image_offset = (0.0, 0.0)
ob_cap_004.show_instancer_for_render = False
ob_cap_004.instance_type = 'COLLECTION'
ob_cap_004.lineart.crease_threshold = 0.0
ob_cap_003.parent = ob_root
ob_cap_003.location = (2.246, 6.4, -9.575e-09)
ob_cap_003.rotation_euler = (5.223e-08, -2.618, 2.836)
ob_cap_003.empty_image_offset = (0.0, 0.0)
ob_cap_003.show_instancer_for_render = False
ob_cap_003.instance_type = 'COLLECTION'
ob_cap_003.lineart.crease_threshold = 0.0
ob_cap_002.parent = ob_root
ob_cap_002.location = (-2.253, -6.423, -8.571e-09)
ob_cap_002.rotation_euler = (5.223e-08, -2.618, -0.3054)
ob_cap_002.empty_image_offset = (0.0, 0.0)
ob_cap_002.show_instancer_for_render = False
ob_cap_002.instance_type = 'COLLECTION'
ob_cap_002.lineart.crease_threshold = 0.0
ob_strut_000.parent = ob_root
ob_strut_000.location = (-0.02217, 6.196, 0.01336)
ob_strut_000.rotation_euler = (0.0, -3.106, 3.137)
ob_strut_000.empty_image_offset = (0.0, 0.0)
ob_strut_000.show_instancer_for_render = False
ob_strut_000.instance_type = 'COLLECTION'
ob_strut_000.lineart.crease_threshold = 0.0
ob_cap_001.parent = ob_root
ob_cap_001.location = (2.253, -6.345, -8.571e-09)
ob_cap_001.rotation_euler = (0.3404, -1.571, 0.0)
ob_cap_001.empty_image_offset = (0.0, 0.0)
ob_cap_001.show_instancer_for_render = False
ob_cap_001.instance_type = 'COLLECTION'
ob_cap_001.lineart.crease_threshold = 0.0
ob_strut_029.parent = ob_root
ob_strut_029.location = (-0.03297, 4.768e-07, -6.14)
ob_strut_029.rotation_euler = (1.553, 6.116e-08, -1.571)
ob_strut_029.empty_image_offset = (0.0, 0.0)
ob_strut_029.show_instancer_for_render = False
ob_strut_029.instance_type = 'COLLECTION'
ob_strut_029.lineart.crease_threshold = 0.0
ob_strut_028.parent = ob_root
ob_strut_028.location = (-0.005343, -1.431e-06, 6.14)
ob_strut_028.rotation_euler = (-1.588, -1.202e-07, 1.571)
ob_strut_028.empty_image_offset = (0.0, 0.0)
ob_strut_028.show_instancer_for_render = False
ob_strut_028.instance_type = 'COLLECTION'
ob_strut_028.lineart.crease_threshold = 0.0
ob_strut_027.parent = ob_root
ob_strut_027.location = (-6.14, -0.111, 4.843e-07)
ob_strut_027.rotation_euler = (1.553, 1.571, 0.0)
ob_strut_027.empty_image_offset = (0.0, 0.0)
ob_strut_027.show_instancer_for_render = False
ob_strut_027.instance_type = 'COLLECTION'
ob_strut_027.lineart.crease_threshold = 0.0
ob_strut_026.parent = ob_root
ob_strut_026.location = (-5.023, -1.97, 2.958)
ob_strut_026.rotation_euler = (0.5236, 2.827, -1.03)
ob_strut_026.empty_image_offset = (0.0, 0.0)
ob_strut_026.show_instancer_for_render = False
ob_strut_026.instance_type = 'COLLECTION'
ob_strut_026.lineart.crease_threshold = 0.0
ob_strut_025.parent = ob_root
ob_strut_025.location = (-5.115, -1.816, -2.922)
ob_strut_025.rotation_euler = (0.5236, 0.3665, -1.03)
ob_strut_025.empty_image_offset = (0.0, 0.0)
ob_strut_025.show_instancer_for_render = False
ob_strut_025.instance_type = 'COLLECTION'
ob_strut_025.lineart.crease_threshold = 0.0
ob_strut_024.parent = ob_root
ob_strut_024.location = (5.001, -2.006, 3.007)
ob_strut_024.rotation_euler = (0.5236, -2.775, 1.03)
ob_strut_024.empty_image_offset = (0.0, 0.0)
ob_strut_024.show_instancer_for_render = False
ob_strut_024.instance_type = 'COLLECTION'
ob_strut_024.lineart.crease_threshold = 0.0
ob_strut_023.parent = ob_root
ob_strut_023.location = (5.023, -1.97, -2.958)
ob_strut_023.rotation_euler = (0.5236, -0.3142, 1.03)
ob_strut_023.empty_image_offset = (0.0, 0.0)
ob_strut_023.show_instancer_for_render = False
ob_strut_023.instance_type = 'COLLECTION'
ob_strut_023.lineart.crease_threshold = 0.0
ob_strut_022.parent = ob_root
ob_strut_022.location = (6.14, -0.111, -1.423e-06)
ob_strut_022.rotation_euler = (1.553, -1.571, 0.0)
ob_strut_022.empty_image_offset = (0.0, 0.0)
ob_strut_022.show_instancer_for_render = False
ob_strut_022.instance_type = 'COLLECTION'
ob_strut_022.lineart.crease_threshold = 0.0
ob_strut_021.parent = ob_root
ob_strut_021.location = (5.023, 1.97, 2.958)
ob_strut_021.rotation_euler = (-2.618, 0.3142, -1.03)
ob_strut_021.empty_image_offset = (0.0, 0.0)
ob_strut_021.show_instancer_for_render = False
ob_strut_021.instance_type = 'COLLECTION'
ob_strut_021.lineart.crease_threshold = 0.0
ob_strut_020.parent = ob_root
ob_strut_020.location = (5.032, 1.954, -2.983)
ob_strut_020.rotation_euler = (0.5236, 0.3665, 2.112)
ob_strut_020.empty_image_offset = (0.0, 0.0)
ob_strut_020.show_instancer_for_render = False
ob_strut_020.instance_type = 'COLLECTION'
ob_strut_020.lineart.crease_threshold = 0.0
ob_strut_019.parent = ob_root
ob_strut_019.location = (-5.043, 1.935, 2.975)
ob_strut_019.rotation_euler = (-2.598, -0.3341, 0.9713)
ob_strut_019.empty_image_offset = (0.0, 0.0)
ob_strut_019.show_instancer_for_render = False
ob_strut_019.instance_type = 'COLLECTION'
ob_strut_019.lineart.crease_threshold = 0.0
ob_strut_018.parent = ob_root
ob_strut_018.location = (-5.023, 1.97, -2.958)
ob_strut_018.rotation_euler = (0.5236, -0.3142, -2.112)
ob_strut_018.empty_image_offset = (0.0, 0.0)
ob_strut_018.show_instancer_for_render = False
ob_strut_018.instance_type = 'COLLECTION'
ob_strut_018.lineart.crease_threshold = 0.0
ob_strut_017.parent = ob_root
ob_strut_017.location = (-2.958, 5.023, -1.97)
ob_strut_017.rotation_euler = (2.569, -0.9531, 1.008)
ob_strut_017.empty_image_offset = (0.0, 0.0)
ob_strut_017.show_instancer_for_render = False
ob_strut_017.instance_type = 'COLLECTION'
ob_strut_017.lineart.crease_threshold = 0.0
ob_strut_016.parent = ob_root
ob_strut_016.location = (-1.809, 3.229, -4.956)
ob_strut_016.rotation_euler = (1.162, -0.528, 2.784)
ob_strut_016.empty_image_offset = (0.0, 0.0)
ob_strut_016.show_instancer_for_render = False
ob_strut_016.instance_type = 'COLLECTION'
ob_strut_016.lineart.crease_threshold = 0.0
ob_strut_015.parent = ob_root
ob_strut_015.location = (1.988, 3.288, -4.856)
ob_strut_015.rotation_euler = (1.182, 0.5698, -2.746)
ob_strut_015.empty_image_offset = (0.0, 0.0)
ob_strut_015.show_instancer_for_render = False
ob_strut_015.instance_type = 'COLLECTION'
ob_strut_015.lineart.crease_threshold = 0.0
ob_strut_014.parent = ob_root
ob_strut_014.location = (2.922, 5.115, -1.816)
ob_strut_014.rotation_euler = (2.632, 0.9277, -0.9303)
ob_strut_014.empty_image_offset = (0.0, 0.0)
ob_strut_014.show_instancer_for_render = False
ob_strut_014.instance_type = 'COLLECTION'
ob_strut_014.lineart.crease_threshold = 0.0
ob_strut_013.parent = ob_root
ob_strut_013.location = (-2.922, -5.115, -1.816)
ob_strut_013.rotation_euler = (-0.5094, 2.214, -0.9303)
ob_strut_013.empty_image_offset = (0.0, 0.0)
ob_strut_013.show_instancer_for_render = False
ob_strut_013.instance_type = 'COLLECTION'
ob_strut_013.lineart.crease_threshold = 0.0
ob_strut_012.parent = ob_root
ob_strut_012.location = (-1.988, -3.288, -4.856)
ob_strut_012.rotation_euler = (1.182, 0.5698, 0.3951)
ob_strut_012.empty_image_offset = (0.0, 0.0)
ob_strut_012.show_instancer_for_render = False
ob_strut_012.instance_type = 'COLLECTION'
ob_strut_012.lineart.crease_threshold = 0.0
ob_strut_011.parent = ob_root
ob_strut_011.location = (1.809, -3.229, -4.956)
ob_strut_011.rotation_euler = (1.162, -0.528, -0.3581)
ob_strut_011.empty_image_offset = (0.0, 0.0)
ob_strut_011.show_instancer_for_render = False
ob_strut_011.instance_type = 'COLLECTION'
ob_strut_011.lineart.crease_threshold = 0.0
ob_strut_010.parent = ob_root
ob_strut_010.location = (2.958, -5.023, -1.97)
ob_strut_010.rotation_euler = (-0.5722, -2.188, 1.008)
ob_strut_010.empty_image_offset = (0.0, 0.0)
ob_strut_010.show_instancer_for_render = False
ob_strut_010.instance_type = 'COLLECTION'
ob_strut_010.lineart.crease_threshold = 0.0
ob_strut_009.parent = ob_root
ob_strut_009.location = (-9.271e-07, -6.14, 0.111)
ob_strut_009.rotation_euler = (-0.01745, 1.28e-07, -3.02e-07)
ob_strut_009.empty_image_offset = (0.0, 0.0)
ob_strut_009.show_instancer_for_render = False
ob_strut_009.instance_type = 'COLLECTION'
ob_strut_009.lineart.crease_threshold = 0.0
ob_strut_008.parent = ob_root
ob_strut_008.location = (-2.958, -5.023, 1.97)
ob_strut_008.rotation_euler = (-0.5722, 0.9531, -1.008)
ob_strut_008.empty_image_offset = (0.0, 0.0)
ob_strut_008.show_instancer_for_render = False
ob_strut_008.instance_type = 'COLLECTION'
ob_strut_008.lineart.crease_threshold = 0.0
ob_strut_007.parent = ob_root
ob_strut_007.location = (-1.809, -3.229, 4.956)
ob_strut_007.rotation_euler = (1.162, 2.614, 0.3581)
ob_strut_007.empty_image_offset = (0.0, 0.0)
ob_strut_007.show_instancer_for_render = False
ob_strut_007.instance_type = 'COLLECTION'
ob_strut_007.lineart.crease_threshold = 0.0
ob_strut_006.parent = ob_root
ob_strut_006.location = (1.988, -3.288, 4.856)
ob_strut_006.rotation_euler = (1.182, -2.572, -0.3951)
ob_strut_006.empty_image_offset = (0.0, 0.0)
ob_strut_006.show_instancer_for_render = False
ob_strut_006.instance_type = 'COLLECTION'
ob_strut_006.lineart.crease_threshold = 0.0
ob_strut_005.parent = ob_root
ob_strut_005.location = (2.922, -5.115, 1.816)
ob_strut_005.rotation_euler = (-0.5094, -0.9277, 0.9303)
ob_strut_005.empty_image_offset = (0.0, 0.0)
ob_strut_005.show_instancer_for_render = False
ob_strut_005.instance_type = 'COLLECTION'
ob_strut_005.lineart.crease_threshold = 0.0
ob_strut_004.parent = ob_root
ob_strut_004.location = (-2.922, 5.115, 1.816)
ob_strut_004.rotation_euler = (-0.5094, -0.9277, -2.211)
ob_strut_004.empty_image_offset = (0.0, 0.0)
ob_strut_004.show_instancer_for_render = False
ob_strut_004.instance_type = 'COLLECTION'
ob_strut_004.lineart.crease_threshold = 0.0
ob_strut_003.parent = ob_root
ob_strut_003.location = (-1.988, 3.288, 4.856)
ob_strut_003.rotation_euler = (-1.96, -0.5698, -0.3951)
ob_strut_003.empty_image_offset = (0.0, 0.0)
ob_strut_003.show_instancer_for_render = False
ob_strut_003.instance_type = 'COLLECTION'
ob_strut_003.lineart.crease_threshold = 0.0
ob_strut_002.parent = ob_root
ob_strut_002.location = (1.809, 3.229, 4.956)
ob_strut_002.rotation_euler = (-1.979, 0.528, 0.3581)
ob_strut_002.empty_image_offset = (0.0, 0.0)
ob_strut_002.show_instancer_for_render = False
ob_strut_002.instance_type = 'COLLECTION'
ob_strut_002.lineart.crease_threshold = 0.0
ob_strut_001.parent = ob_root
ob_strut_001.location = (2.958, 5.023, 1.97)
ob_strut_001.rotation_euler = (-0.5722, 0.9531, 2.134)
ob_strut_001.empty_image_offset = (0.0, 0.0)
ob_strut_001.show_instancer_for_render = False
ob_strut_001.instance_type = 'COLLECTION'
ob_strut_001.lineart.crease_threshold = 0.0
ob_solid.parent = ob_root
ob_solid.location = (0.0, 0.0, 0.0)
ob_solid.scale = (6.739, 6.739, 6.739)
ob_solid.lineart.crease_threshold = 0.0
ob_plasma.parent = ob_root
ob_plasma.location = (0.0, 0.0, 0.0)
ob_plasma.scale = (4.562, 4.562, 4.562)
ob_plasma.lineart.crease_threshold = 0.0
_m = ob_plasma.modifiers.new('Subsurf', 'SUBSURF')
_m.uv_smooth = 'PRESERVE_CORNERS'
_m.levels = 3
_m.render_levels = 4
_m.show_only_control_edges = False
_m = ob_plasma.modifiers.new('Displace', 'DISPLACE')
_m.strength = 0.9
ob_cube_001.location = (0.0, 0.0, 0.0)
ob_cube_001.lineart.crease_threshold = 0.0
ob_strut_base.location = (0.0, 0.0, 0.0)
ob_strut_base.scale = (0.15, 0.15, 0.15)
ob_strut_base.lineart.crease_threshold = 0.0
_m = ob_strut_base.modifiers.new('Bevel', 'BEVEL')
_m.width = 0.2
_m.width_pct = 0.2
_m.limit_method = 'NONE'
_m.spread = 0.0
ob_strut_base_side.location = (0.0, 0.0, 1.192e-07)
ob_strut_base_side.lineart.crease_threshold = 0.0
_m = ob_strut_base_side.modifiers.new('Bevel', 'BEVEL')
_m.width = 0.02
_m.width_pct = 0.02
_m.limit_method = 'NONE'
_m.spread = 0.0
ob_sensor.location = (0.0, 0.1186, 0.0)
ob_sensor.rotation_euler = (1.571, -0.0, 0.0)
ob_sensor.scale = (0.1972, 0.1972, 0.1972)
ob_sensor.lineart.crease_threshold = 0.0
_m = ob_sensor.modifiers.new('Solidify', 'SOLIDIFY')
_m.thickness = 0.279
_m.nonmanifold_thickness_mode = 'FIXED'
_m.nonmanifold_merge_threshold = 0.0003
_m = ob_sensor.modifiers.new('Bevel', 'BEVEL')
_m.limit_method = 'NONE'
_m.spread = 0.0
_m = ob_sensor.modifiers.new('Auto Smooth', 'NODES')
_m.node_group = ng_auto_smooth
_gi = [s.identifier for s in ng_auto_smooth.interface.items_tree if s.item_type == 'SOCKET' and s.in_out == 'INPUT']
_m[_gi[1]] = 0.6597  # Angle
ob_sensor_lens.parent = ob_sensor
ob_sensor_lens.matrix_parent_inverse = Matrix(((7.595, 0.0, 0.0, -0.0), (0.0, 5.96e-07, 7.595, -2.988), (0.0, -7.595, 5.734e-07, -37.04), (0.0, 0.0, 0.0, 1.0)))
ob_sensor_lens.location = (0.0, -4.965, 0.3934)
ob_sensor_lens.rotation_euler = (1.571, -0.0, 0.0)
ob_sensor_lens.scale = (0.1209, 0.1209, 0.06896)
ob_sensor_lens.lineart.crease_threshold = 0.0
ob_sensor_light.parent = ob_sensor
ob_sensor_light.matrix_parent_inverse = Matrix(((7.595, 0.0, 0.0, -0.0), (0.0, 5.96e-07, 7.595, -2.988), (0.0, -7.595, 5.734e-07, -37.04), (0.0, 0.0, 0.0, 1.0)))
ob_sensor_light.location = (0.0, -4.938, 0.3934)
ob_sensor_light.lineart.crease_threshold = 0.0
ob_cap.location = (0.0, 0.0, 0.0)
ob_cap.lineart.crease_threshold = 0.0
_m = ob_cap.modifiers.new('Mirror', 'MIRROR')
_m = ob_cap.modifiers.new('Array', 'ARRAY')
_m.count = 3
_m.constant_offset_displace = (0.0, 0.0, 0.0)
_m.use_relative_offset = False
_m.use_merge_vertices = True
_m.use_merge_vertices_cap = True
_m.use_object_offset = True
_m.offset_object = ob_3xsym
_m = ob_cap.modifiers.new('Subsurf', 'SUBSURF')
_m.uv_smooth = 'PRESERVE_CORNERS'
_m.levels = 2
_m.render_levels = 3
_m.show_only_control_edges = False
ob_cylinder.parent = ob_cap
ob_cylinder.location = (0.0, -0.2789, -6.456e-16)
ob_cylinder.rotation_euler = (1.571, -0.0, 0.0)
ob_cylinder.scale = (0.2229, 0.2229, 0.2229)
ob_cylinder.lineart.crease_threshold = 0.0
_m = ob_cylinder.modifiers.new('Auto Smooth', 'NODES')
_m.node_group = ng_auto_smooth
_gi = [s.identifier for s in ng_auto_smooth.interface.items_tree if s.item_type == 'SOCKET' and s.in_out == 'INPUT']
_m[_gi[1]] = 0.5236  # Angle
ob_3xsym.parent = ob_cap
ob_3xsym.location = (0.0, 0.0, 0.0)
ob_3xsym.rotation_euler = (-0.0, 2.094, -0.0)
ob_3xsym.empty_image_offset = (0.0, 0.0)
ob_3xsym.lineart.crease_threshold = 0.0
ob_ribspacer.parent = ob_cap
ob_ribspacer.location = (-2.98e-08, -0.1289, 0.0)
ob_ribspacer.scale = (0.9352, 1.0, 0.9352)
ob_ribspacer.empty_image_offset = (0.0, 0.0)
ob_ribspacer.lineart.crease_threshold = 0.0
ob_cylinder_001.location = (0.0, -2.98e-08, 0.0)
ob_cylinder_001.lineart.crease_threshold = 0.0
_m = ob_cylinder_001.modifiers.new('Array', 'ARRAY')
_m.count = 3
_m.constant_offset_displace = (0.0, 0.0, 0.0)
_m.use_relative_offset = False
_m.use_object_offset = True
_m.offset_object = ob_3xsym
ob_plane.location = (-2.98e-08, 0.0, 0.0)
ob_plane.lineart.crease_threshold = 0.0
_m = ob_plane.modifiers.new('Mirror', 'MIRROR')
_m = ob_plane.modifiers.new('Array', 'ARRAY')
_m.count = 3
_m.constant_offset_displace = (0.0, 0.0, 0.0)
_m.use_relative_offset = False
_m.use_merge_vertices = True
_m.use_merge_vertices_cap = True
_m.use_object_offset = True
_m.offset_object = ob_3xsym
_m = ob_plane.modifiers.new('Array.001', 'ARRAY')
_m.count = 3
_m.constant_offset_displace = (0.0, 0.0, 0.0)
_m.use_relative_offset = False
_m.use_object_offset = True
_m.offset_object = ob_ribspacer
ob_sensor_001.location = (0.0, -0.7195, 0.0)
ob_sensor_001.empty_image_offset = (0.0, 0.0)
ob_sensor_001.show_instancer_for_render = False
ob_sensor_001.instance_type = 'COLLECTION'
ob_sensor_001.lineart.crease_threshold = 0.0
ob_cube_002.location = (0.0, 0.0, 5.96e-08)
ob_cube_002.scale = (0.02712, 0.02712, 0.733)
ob_cube_002.lineart.crease_threshold = 0.0
ob_cube.location = (0.0, 0.0, 0.0)
ob_cube.scale = (0.02712, 0.02712, 0.733)
ob_cube.lineart.crease_threshold = 0.0
ob_cylinder_002.location = (0.0, 0.0, 0.0)
ob_cylinder_002.lineart.crease_threshold = 0.0
_m = ob_cylinder_002.modifiers.new('Mirror', 'MIRROR')
_m = ob_cylinder_002.modifiers.new('Bevel', 'BEVEL')
_m.width = 0.021
_m.width_pct = 0.021
_m.limit_method = 'NONE'
_m.spread = 0.0
ob_cap_020.instance_collection = col_cap
ob_cap_019.instance_collection = col_cap
ob_cap_018.instance_collection = col_cap
ob_cap_017.instance_collection = col_cap
ob_cap_016.instance_collection = col_cap
ob_cap_015.instance_collection = col_cap
ob_cap_014.instance_collection = col_cap
ob_cap_013.instance_collection = col_cap
ob_cap_012.instance_collection = col_cap
ob_cap_011.instance_collection = col_cap
ob_cap_010.instance_collection = col_cap
ob_cap_009.instance_collection = col_cap
ob_cap_008.instance_collection = col_cap
ob_cap_007.instance_collection = col_cap
ob_cap_006.instance_collection = col_cap
ob_cap_005.instance_collection = col_cap
ob_cap_004.instance_collection = col_cap
ob_cap_003.instance_collection = col_cap
ob_cap_002.instance_collection = col_cap
ob_strut_000.instance_collection = col_strut
ob_cap_001.instance_collection = col_cap
ob_strut_029.instance_collection = col_strut
ob_strut_028.instance_collection = col_strut
ob_strut_027.instance_collection = col_strut
ob_strut_026.instance_collection = col_strut
ob_strut_025.instance_collection = col_strut
ob_strut_024.instance_collection = col_strut
ob_strut_023.instance_collection = col_strut
ob_strut_022.instance_collection = col_strut
ob_strut_021.instance_collection = col_strut
ob_strut_020.instance_collection = col_strut
ob_strut_019.instance_collection = col_strut
ob_strut_018.instance_collection = col_strut
ob_strut_017.instance_collection = col_strut
ob_strut_016.instance_collection = col_strut
ob_strut_015.instance_collection = col_strut
ob_strut_014.instance_collection = col_strut
ob_strut_013.instance_collection = col_strut
ob_strut_012.instance_collection = col_strut
ob_strut_011.instance_collection = col_strut
ob_strut_010.instance_collection = col_strut
ob_strut_009.instance_collection = col_strut
ob_strut_008.instance_collection = col_strut
ob_strut_007.instance_collection = col_strut
ob_strut_006.instance_collection = col_strut
ob_strut_005.instance_collection = col_strut
ob_strut_004.instance_collection = col_strut
ob_strut_003.instance_collection = col_strut
ob_strut_002.instance_collection = col_strut
ob_strut_001.instance_collection = col_strut
ob_sensor_001.instance_collection = col_sensor

# ---- collection membership
col_collection_1.objects.link(ob_center)
col_collection_1.objects.link(ob_main_light)
col_collection_1.objects.link(ob_camera)
col_collection_1.objects.link(ob_side_light_1)
col_collection_1.objects.link(ob_side_light_2)
col_collection_1.objects.link(ob_root)
col_collection_1.objects.link(ob_cap_020)
col_collection_1.objects.link(ob_cap_019)
col_collection_1.objects.link(ob_cap_018)
col_collection_1.objects.link(ob_cap_017)
col_collection_1.objects.link(ob_cap_016)
col_collection_1.objects.link(ob_cap_015)
col_collection_1.objects.link(ob_cap_014)
col_collection_1.objects.link(ob_cap_013)
col_collection_1.objects.link(ob_cap_012)
col_collection_1.objects.link(ob_cap_011)
col_collection_1.objects.link(ob_cap_010)
col_collection_1.objects.link(ob_cap_009)
col_collection_1.objects.link(ob_cap_008)
col_collection_1.objects.link(ob_cap_007)
col_collection_1.objects.link(ob_cap_006)
col_collection_1.objects.link(ob_cap_005)
col_collection_1.objects.link(ob_cap_004)
col_collection_1.objects.link(ob_cap_003)
col_collection_1.objects.link(ob_cap_002)
col_collection_1.objects.link(ob_strut_000)
col_collection_1.objects.link(ob_cap_001)
col_collection_1.objects.link(ob_strut_029)
col_collection_1.objects.link(ob_strut_028)
col_collection_1.objects.link(ob_strut_027)
col_collection_1.objects.link(ob_strut_026)
col_collection_1.objects.link(ob_strut_025)
col_collection_1.objects.link(ob_strut_024)
col_collection_1.objects.link(ob_strut_023)
col_collection_1.objects.link(ob_strut_022)
col_collection_1.objects.link(ob_strut_021)
col_collection_1.objects.link(ob_strut_020)
col_collection_1.objects.link(ob_strut_019)
col_collection_1.objects.link(ob_strut_018)
col_collection_1.objects.link(ob_strut_017)
col_collection_1.objects.link(ob_strut_016)
col_collection_1.objects.link(ob_strut_015)
col_collection_1.objects.link(ob_strut_014)
col_collection_1.objects.link(ob_strut_013)
col_collection_1.objects.link(ob_strut_012)
col_collection_1.objects.link(ob_strut_011)
col_collection_1.objects.link(ob_strut_010)
col_collection_1.objects.link(ob_strut_009)
col_collection_1.objects.link(ob_strut_008)
col_collection_1.objects.link(ob_strut_007)
col_collection_1.objects.link(ob_strut_006)
col_collection_1.objects.link(ob_strut_005)
col_collection_1.objects.link(ob_strut_004)
col_collection_1.objects.link(ob_strut_003)
col_collection_1.objects.link(ob_strut_002)
col_collection_1.objects.link(ob_strut_001)
col_collection_1.objects.link(ob_solid)
col_collection_2.objects.link(ob_plasma)
col_collection_11.objects.link(ob_cube_001)
col_collection_12.objects.link(ob_strut_base)
col_collection_13.objects.link(ob_strut_base_side)
col_collection_14.objects.link(ob_sensor)
col_collection_14.objects.link(ob_sensor_lens)
col_collection_14.objects.link(ob_sensor_light)
col_collection_15.objects.link(ob_cap)
col_collection_15.objects.link(ob_cylinder)
col_collection_15.objects.link(ob_3xsym)
col_collection_15.objects.link(ob_ribspacer)
col_collection_15.objects.link(ob_cylinder_001)
col_collection_15.objects.link(ob_plane)
col_collection_15.objects.link(ob_sensor_001)
col_collection_16.objects.link(ob_cube_002)
col_collection_16.objects.link(ob_cube)
col_collection_16.objects.link(ob_cylinder_002)
col_cap.objects.link(ob_cap)
col_cap.objects.link(ob_cylinder)
col_cap.objects.link(ob_3xsym)
col_cap.objects.link(ob_cylinder_001)
col_cap.objects.link(ob_plane)
col_cap.objects.link(ob_sensor_001)
col_sensor.objects.link(ob_sensor)
col_sensor.objects.link(ob_sensor_lens)
col_sensor.objects.link(ob_sensor_light)
col_strut.objects.link(ob_strut_base)

# ---- scene / render settings (as saved in the file)
scene.camera = ob_camera
scene.frame_start = 1; scene.frame_end = 250; scene.frame_set(1)
scene.render.engine = 'CYCLES'
scene.render.resolution_x = 384
scene.render.resolution_y = 384
scene.render.dither_intensity = 0.0
scene.render.film_transparent = True
scene.cycles.use_denoising = False
scene.cycles.samples = 2048
scene.cycles.sampling_pattern = 'TABULATED_SOBOL'
scene.cycles.use_adaptive_sampling = False
scene.cycles.use_light_tree = False
scene.cycles.blur_glossy = 0.0
scene.view_settings.view_transform = 'Standard'
bpy.context.view_layer.update()
